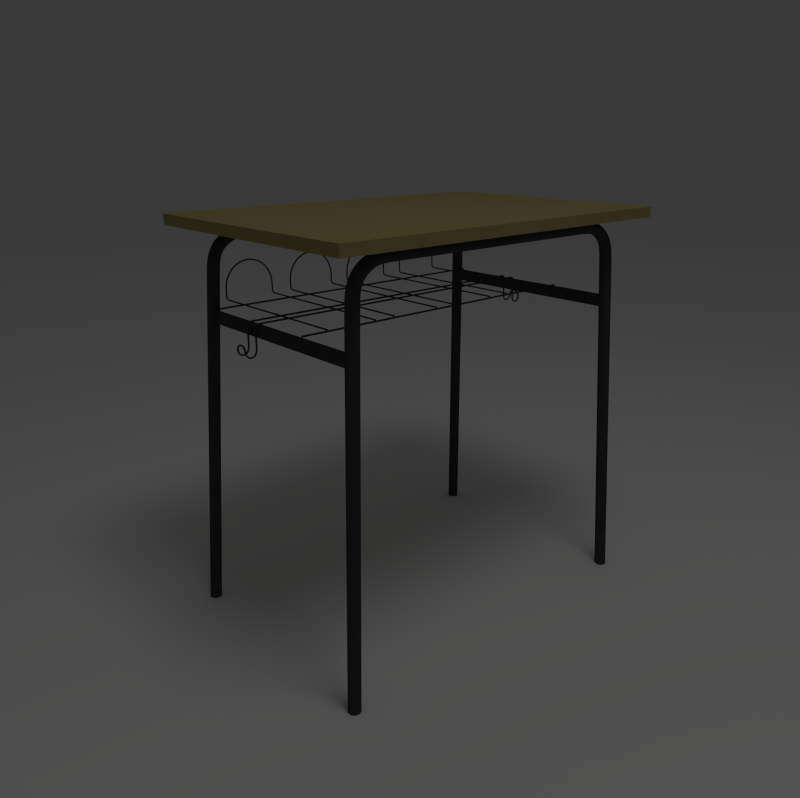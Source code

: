 # Source: mesa_escolar.blend  (saved by Blender 2.60.0; exported with 4.5.12 LTS)
import bpy
from mathutils import Matrix  # noqa: F401  (used for matrix-valued properties, if any)

bpy.ops.wm.read_factory_settings(use_empty=True)
scene = bpy.context.scene
scene.name = 'Scene'

# ---- collections
col_collection_1 = bpy.data.collections.new('Collection 1'); scene.collection.children.link(col_collection_1)
col_collection_2 = bpy.data.collections.new('Collection 2'); scene.collection.children.link(col_collection_2)

# ---- materials (node trees are filled in below, after node groups)
mat_material_001 = bpy.data.materials.new('Material.001')
mat_material_001.alpha_threshold = 0.0
mat_material_001.use_transparent_shadow = False
mat_material_001.diffuse_color = (0.05448, 0.05286, 0.06301, 1.0)
mat_material_001.roughness = 0.5
mat_material_001.line_color = (0.0, 0.0, 0.0, 1.0)
mat_material = bpy.data.materials.new('Material')
mat_material.alpha_threshold = 0.0
mat_material.use_transparent_shadow = False
mat_material.diffuse_color = (0.3672, 0.3066, 0.1249, 1.0)
mat_material.roughness = 0.5
mat_material.line_color = (0.0, 0.0, 0.0, 1.0)

# ---- material node trees

# ---- world
world_world = bpy.data.worlds.new('World'); scene.world = world_world
world_world.color = (0.05088, 0.05088, 0.05088)
world_world.use_sun_shadow = False
world_world.sun_shadow_jitter_overblur = 0.0
world_world.cycles.sampling_method = 'MANUAL'
world_world.cycles.sample_map_resolution = 256

# ---- cameras
cam_camera = bpy.data.cameras.new('Camera')
cam_camera.clip_end = 100.0
cam_camera.lens = 35.0
cam_camera.ortho_scale = 7.314
cam_camera.dof.focus_distance = 0.0
cam_camera.dof.aperture_fstop = 128.0

# ---- lights
light_lamp = bpy.data.lights.new('Lamp', 'POINT')
light_lamp.transmission_factor = 0.0
light_lamp.cutoff_distance = 30.0
light_lamp.energy = 100.0
light_lamp.shadow_buffer_clip_start = 1.001
light_lamp.shadow_soft_size = 1.0
light_lamp.shadow_maximum_resolution = 0.006
light_lamp.use_absolute_resolution = True
light_lamp.cycles.use_multiple_importance_sampling = False

# ---- meshes
me_cylinder_004 = bpy.data.meshes.new('Cylinder.004')
me_cylinder_004.from_pydata([(19.14, -6.468, 0.994), (19.34, -6.487, 0.994), (19.52, -6.544, 0.994), (19.7, -6.636, 0.994), (19.85, -6.761, 0.994), (19.97, -6.912, 0.994), (20.07, -7.085, 0.994), (20.12, -7.273, 0.994), (20.14, -7.468, 0.994), (20.12, -7.663, 0.994), (20.07, -7.85, 0.994), (19.97, -8.023, 0.994), (19.85, -8.175, 0.994), (19.7, -8.299, 0.994), (19.52, -8.391, 0.994), (19.34, -8.448, 0.994), (19.14, -8.468, 0.994), (18.95, -8.448, 0.994), (18.76, -8.391, 0.994), (18.59, -8.299, 0.994), (18.43, -8.175, 0.994), (18.31, -8.023, 0.994), (18.22, -7.85, 0.994), (18.16, -7.663, 0.994), (18.14, -7.468, 0.994), (18.16, -7.273, 0.994), (18.22, -7.085, 0.994), (18.31, -6.912, 0.994), (18.43, -6.761, 0.994), (18.59, -6.636, 0.994), (18.76, -6.544, 0.994), (18.95, -6.487, 0.994), (18.95, -6.487, 1.012), (18.76, -6.544, 1.012), (18.59, -6.636, 1.012), (18.43, -6.761, 1.012), (18.31, -6.912, 1.012), (18.22, -7.085, 1.012), (18.16, -7.273, 1.012), (18.14, -7.468, 1.012), (18.16, -7.663, 1.012), (18.22, -7.85, 1.012), (18.31, -8.023, 1.012), (18.43, -8.175, 1.012), (18.59, -8.299, 1.012), (18.76, -8.391, 1.012), (18.95, -8.448, 1.012), (19.14, -8.468, 1.012), (19.34, -8.448, 1.012), (19.52, -8.391, 1.012), (19.7, -8.299, 1.012), (19.85, -8.175, 1.012), (19.97, -8.023, 1.012), (20.07, -7.85, 1.012), (20.12, -7.663, 1.012), (20.14, -7.468, 1.012), (20.12, -7.273, 1.012), (20.07, -7.085, 1.012), (19.97, -6.912, 1.012), (19.85, -6.761, 1.012), (19.7, -6.636, 1.012), (19.52, -6.544, 1.012), (19.34, -6.487, 1.012), (19.14, -6.468, 1.012), (18.05, -6.468, 1.023), (18.2, -6.487, 1.023), (18.35, -6.544, 1.024), (18.48, -6.636, 1.025), (18.6, -6.761, 1.025), (18.7, -6.912, 1.026), (18.77, -7.085, 1.026), (18.82, -7.273, 1.026), (18.83, -7.468, 1.026), (18.82, -7.663, 1.026), (18.77, -7.85, 1.026), (18.7, -8.023, 1.026), (18.6, -8.175, 1.025), (18.48, -8.299, 1.025), (18.35, -8.391, 1.024), (18.2, -8.448, 1.023), (18.05, -8.468, 1.023), (17.9, -8.448, 1.022), (17.75, -8.391, 1.022), (17.62, -8.299, 1.021), (17.5, -8.175, 1.021), (17.4, -8.023, 1.02), (17.33, -7.85, 1.02), (17.28, -7.663, 1.02), (17.27, -7.468, 1.02), (17.28, -7.273, 1.02), (17.33, -7.085, 1.02), (17.4, -6.912, 1.02), (17.5, -6.761, 1.021), (17.62, -6.636, 1.021), (17.75, -6.544, 1.022), (17.9, -6.487, 1.022), (16.46, -6.487, 1.027), (16.37, -6.544, 1.026), (16.28, -6.636, 1.025), (16.2, -6.761, 1.024), (16.14, -6.912, 1.024), (16.09, -7.085, 1.023), (16.06, -7.273, 1.023), (16.05, -7.468, 1.023), (16.06, -7.663, 1.023), (16.09, -7.85, 1.023), (16.14, -8.023, 1.024), (16.2, -8.175, 1.024), (16.28, -8.299, 1.025), (16.37, -8.391, 1.026), (16.46, -8.448, 1.027), (16.56, -8.468, 1.027), (16.66, -8.448, 1.028), (16.76, -8.391, 1.029), (16.84, -8.299, 1.03), (16.92, -8.175, 1.031), (16.98, -8.023, 1.031), (17.03, -7.85, 1.032), (17.06, -7.663, 1.032), (17.07, -7.468, 1.032), (17.06, -7.273, 1.032), (17.03, -7.085, 1.032), (16.98, -6.912, 1.031), (16.92, -6.761, 1.031), (16.84, -6.636, 1.03), (16.76, -6.544, 1.029), (16.66, -6.487, 1.028), (16.56, -6.468, 1.027), (14.77, -6.468, 1.03), (14.79, -6.487, 1.031), (14.81, -6.544, 1.032), (14.82, -6.636, 1.033), (14.84, -6.761, 1.034), (14.85, -6.912, 1.034), (14.86, -7.085, 1.035), (14.86, -7.273, 1.035), (14.86, -7.468, 1.035), (14.86, -7.663, 1.035), (14.86, -7.85, 1.035), (14.85, -8.023, 1.034), (14.84, -8.175, 1.034), (14.82, -8.299, 1.033), (14.81, -8.391, 1.032), (14.79, -8.448, 1.031), (14.77, -8.468, 1.03), (14.76, -8.448, 1.029), (14.74, -8.391, 1.028), (14.73, -8.299, 1.027), (14.71, -8.175, 1.026), (14.7, -8.023, 1.026), (14.69, -7.85, 1.025), (14.69, -7.663, 1.025), (14.69, -7.468, 1.025), (14.69, -7.273, 1.025), (14.69, -7.085, 1.025), (14.7, -6.912, 1.026), (14.71, -6.761, 1.026), (14.73, -6.636, 1.027), (14.74, -6.544, 1.028), (14.76, -6.487, 1.029), (-3.703, -6.487, 1.029), (-3.72, -6.544, 1.028), (-3.736, -6.636, 1.027), (-3.749, -6.761, 1.026), (-3.76, -6.912, 1.026), (-3.769, -7.085, 1.025), (-3.774, -7.273, 1.025), (-3.775, -7.468, 1.025), (-3.774, -7.663, 1.025), (-3.769, -7.85, 1.025), (-3.76, -8.023, 1.026), (-3.749, -8.175, 1.026), (-3.736, -8.299, 1.027), (-3.72, -8.391, 1.028), (-3.703, -8.448, 1.029), (-3.686, -8.468, 1.03), (-3.669, -8.448, 1.031), (-3.652, -8.391, 1.032), (-3.636, -8.299, 1.033), (-3.623, -8.175, 1.034), (-3.612, -8.023, 1.034), (-3.603, -7.85, 1.035), (-3.598, -7.663, 1.035), (-3.597, -7.468, 1.035), (-3.598, -7.273, 1.035), (-3.603, -7.085, 1.035), (-3.612, -6.912, 1.034), (-3.623, -6.761, 1.034), (-3.636, -6.636, 1.033), (-3.652, -6.544, 1.032), (-3.669, -6.487, 1.031), (-3.686, -6.468, 1.03), (-9.708, -6.468, 1.031), (-9.691, -6.487, 1.032), (-9.674, -6.544, 1.033), (-9.659, -6.636, 1.034), (-9.645, -6.761, 1.035), (-9.634, -6.912, 1.036), (-9.626, -7.085, 1.036), (-9.621, -7.273, 1.037), (-9.619, -7.468, 1.037), (-9.621, -7.663, 1.037), (-9.626, -7.85, 1.036), (-9.634, -8.023, 1.036), (-9.645, -8.175, 1.035), (-9.659, -8.299, 1.034), (-9.674, -8.391, 1.033), (-9.691, -8.448, 1.032), (-9.708, -8.468, 1.031), (-9.726, -8.448, 1.03), (-9.742, -8.391, 1.029), (-9.758, -8.299, 1.029), (-9.771, -8.175, 1.028), (-9.782, -8.023, 1.027), (-9.791, -7.85, 1.027), (-9.796, -7.663, 1.026), (-9.797, -7.468, 1.026), (-9.796, -7.273, 1.026), (-9.791, -7.085, 1.027), (-9.782, -6.912, 1.027), (-9.771, -6.761, 1.028), (-9.758, -6.636, 1.029), (-9.742, -6.544, 1.029), (-9.726, -6.487, 1.03), (-13.68, -6.487, 1.043), (-13.8, -6.544, 1.042), (-13.9, -6.636, 1.041), (-14.0, -6.761, 1.041), (-14.07, -6.912, 1.04), (-14.13, -7.085, 1.04), (-14.16, -7.273, 1.04), (-14.18, -7.468, 1.04), (-14.16, -7.663, 1.04), (-14.13, -7.85, 1.04), (-14.07, -8.023, 1.04), (-14.0, -8.175, 1.041), (-13.9, -8.299, 1.041), (-13.8, -8.391, 1.042), (-13.68, -8.448, 1.043), (-13.56, -8.468, 1.044), (-13.44, -8.448, 1.045), (-13.33, -8.391, 1.045), (-13.22, -8.299, 1.046), (-13.13, -8.175, 1.047), (-13.05, -8.023, 1.047), (-12.99, -7.85, 1.048), (-12.96, -7.663, 1.048), (-12.95, -7.468, 1.048), (-12.96, -7.273, 1.048), (-12.99, -7.085, 1.048), (-13.05, -6.912, 1.047), (-13.13, -6.761, 1.047), (-13.22, -6.636, 1.046), (-13.33, -6.544, 1.045), (-13.44, -6.487, 1.045), (-13.56, -6.468, 1.044), (-14.9, -6.468, 1.067), (-14.7, -6.487, 1.067), (-14.52, -6.544, 1.067), (-14.34, -6.636, 1.067), (-14.19, -6.761, 1.067), (-14.07, -6.912, 1.067), (-13.98, -7.085, 1.067), (-13.92, -7.273, 1.067), (-13.9, -7.468, 1.067), (-13.92, -7.663, 1.067), (-13.98, -7.85, 1.067), (-14.07, -8.023, 1.067), (-14.19, -8.175, 1.067), (-14.34, -8.299, 1.067), (-14.52, -8.391, 1.067), (-14.7, -8.448, 1.067), (-14.9, -8.468, 1.067), (-15.09, -8.448, 1.067), (-15.28, -8.391, 1.067), (-15.46, -8.299, 1.067), (-15.61, -8.175, 1.067), (-15.73, -8.023, 1.067), (-15.82, -7.85, 1.067), (-15.88, -7.663, 1.067), (-15.9, -7.468, 1.067), (-15.88, -7.273, 1.067), (-15.82, -7.085, 1.067), (-15.73, -6.912, 1.067), (-15.61, -6.761, 1.067), (-15.46, -6.636, 1.067), (-15.28, -6.544, 1.067), (-15.09, -6.487, 1.067), (-13.55, -6.487, 1.087), (-13.71, -6.544, 1.088), (-13.86, -6.636, 1.088), (-14.0, -6.761, 1.089), (-14.1, -6.912, 1.089), (-14.18, -7.085, 1.089), (-14.23, -7.273, 1.089), (-14.25, -7.468, 1.089), (-14.23, -7.663, 1.089), (-14.18, -7.85, 1.089), (-14.1, -8.023, 1.089), (-14.0, -8.175, 1.089), (-13.86, -8.299, 1.088), (-13.71, -8.391, 1.088), (-13.55, -8.448, 1.087), (-13.38, -8.468, 1.087), (-13.21, -8.448, 1.086), (-13.05, -8.391, 1.086), (-12.9, -8.299, 1.085), (-12.77, -8.175, 1.085), (-12.66, -8.023, 1.085), (-12.58, -7.85, 1.084), (-12.53, -7.663, 1.084), (-12.51, -7.468, 1.084), (-12.53, -7.273, 1.084), (-12.58, -7.085, 1.084), (-12.66, -6.912, 1.085), (-12.77, -6.761, 1.085), (-12.9, -6.636, 1.085), (-13.05, -6.544, 1.086), (-13.21, -6.487, 1.086), (-13.38, -6.468, 1.087), (-9.709, -6.468, 1.099), (-9.701, -6.487, 1.098), (-9.693, -6.544, 1.097), (-9.686, -6.636, 1.096), (-9.68, -6.761, 1.095), (-9.675, -6.912, 1.094), (-9.671, -7.085, 1.094), (-9.669, -7.273, 1.094), (-9.668, -7.468, 1.094), (-9.669, -7.663, 1.094), (-9.671, -7.85, 1.094), (-9.675, -8.023, 1.094), (-9.68, -8.175, 1.095), (-9.686, -8.299, 1.096), (-9.693, -8.391, 1.097), (-9.701, -8.448, 1.098), (-9.709, -8.468, 1.099), (-9.717, -8.448, 1.1), (-9.724, -8.391, 1.101), (-9.731, -8.299, 1.102), (-9.738, -8.175, 1.102), (-9.743, -8.023, 1.103), (-9.746, -7.85, 1.104), (-9.749, -7.663, 1.104), (-9.75, -7.468, 1.104), (-9.749, -7.273, 1.104), (-9.746, -7.085, 1.104), (-9.743, -6.912, 1.103), (-9.738, -6.761, 1.102), (-9.731, -6.636, 1.102), (-9.724, -6.544, 1.101), (-9.717, -6.487, 1.1), (-7.534, -6.487, 1.1), (-7.541, -6.544, 1.101), (-7.548, -6.636, 1.102), (-7.554, -6.761, 1.102), (-7.559, -6.912, 1.103), (-7.563, -7.085, 1.104), (-7.565, -7.273, 1.104), (-7.566, -7.468, 1.104), (-7.565, -7.663, 1.104), (-7.563, -7.85, 1.104), (-7.559, -8.023, 1.103), (-7.554, -8.175, 1.102), (-7.548, -8.299, 1.102), (-7.541, -8.391, 1.101), (-7.534, -8.448, 1.1), (-7.526, -8.468, 1.099), (-7.518, -8.448, 1.098), (-7.51, -8.391, 1.097), (-7.503, -8.299, 1.096), (-7.497, -8.175, 1.095), (-7.492, -8.023, 1.094), (-7.488, -7.85, 1.094), (-7.486, -7.663, 1.094), (-7.485, -7.468, 1.094), (-7.486, -7.273, 1.094), (-7.488, -7.085, 1.094), (-7.492, -6.912, 1.094), (-7.497, -6.761, 1.095), (-7.503, -6.636, 1.096), (-7.51, -6.544, 1.097), (-7.518, -6.487, 1.098), (-7.526, -6.468, 1.099), (-5.093, -5.638, 1.099), (-5.074, -5.645, 1.098), (-5.027, -5.678, 1.097), (-4.954, -5.735, 1.096), (-4.858, -5.815, 1.095), (-4.743, -5.913, 1.094), (-4.613, -6.028, 1.094), (-4.474, -6.153, 1.094), (-4.329, -6.284, 1.094), (-4.186, -6.417, 1.094), (-4.05, -6.545, 1.094), (-3.925, -6.665, 1.094), (-3.817, -6.771, 1.095), (-3.729, -6.86, 1.096), (-3.666, -6.927, 1.097), (-3.629, -6.972, 1.098), (-3.62, -6.99, 1.099), (-3.64, -6.983, 1.1), (-3.687, -6.95, 1.101), (-3.76, -6.893, 1.102), (-3.856, -6.813, 1.102), (-3.971, -6.715, 1.103), (-4.1, -6.6, 1.104), (-4.24, -6.475, 1.104), (-4.384, -6.344, 1.104), (-4.528, -6.211, 1.104), (-4.664, -6.083, 1.104), (-4.789, -5.963, 1.103), (-4.897, -5.857, 1.102), (-4.985, -5.768, 1.102), (-5.048, -5.7, 1.101), (-5.085, -5.656, 1.1), (-3.202, -3.814, 1.1), (-3.149, -3.837, 1.101), (-3.062, -3.87, 1.102), (-2.945, -3.91, 1.102), (-2.801, -3.957, 1.103), (-2.636, -4.009, 1.104), (-2.456, -4.063, 1.104), (-2.269, -4.119, 1.104), (-2.081, -4.172, 1.104), (-1.9, -4.222, 1.104), (-1.733, -4.267, 1.103), (-1.586, -4.304, 1.102), (-1.465, -4.333, 1.102), (-1.375, -4.351, 1.101), (-1.318, -4.36, 1.1), (-1.297, -4.358, 1.099), (-1.313, -4.345, 1.098), (-1.366, -4.322, 1.097), (-1.453, -4.289, 1.096), (-1.57, -4.249, 1.095), (-1.715, -4.202, 1.094), (-1.88, -4.15, 1.094), (-2.059, -4.096, 1.094), (-2.246, -4.041, 1.094), (-2.434, -3.987, 1.094), (-2.615, -3.937, 1.094), (-2.782, -3.893, 1.094), (-2.929, -3.855, 1.095), (-3.05, -3.827, 1.096), (-3.141, -3.808, 1.097), (-3.197, -3.799, 1.098), (-3.218, -3.801, 1.099), (-2.435, 0.0, 1.099), (-2.415, 0.0, 1.098), (-2.358, 0.0, 1.097), (-2.266, 0.0, 1.096), (-2.142, 0.0, 1.095), (-1.99, 0.0, 1.094), (-1.817, 0.0, 1.094), (-1.63, 0.0, 1.094), (-1.435, 0.0, 1.094), (-1.239, 0.0, 1.094), (-1.052, 0.0, 1.094), (-0.879, 0.0, 1.094), (-0.7275, 0.0, 1.095), (-0.6031, 0.0, 1.096), (-0.5107, 0.0, 1.097), (-0.4538, 0.0, 1.098), (-0.4346, 0.0, 1.099), (-0.4538, 0.0, 1.1), (-0.5107, 0.0, 1.101), (-0.6031, 0.0, 1.102), (-0.7275, 0.0, 1.102), (-0.879, 0.0, 1.103), (-1.052, 0.0, 1.104), (-1.24, 0.0, 1.104), (-1.435, 0.0, 1.104), (-1.63, 0.0, 1.104), (-1.817, 0.0, 1.104), (-1.99, 0.0, 1.103), (-2.142, 0.0, 1.102), (-2.266, 0.0, 1.102), (-2.358, 0.0, 1.101), (-2.415, 0.0, 1.1), (-0.1644, -6.487, 1.029), (-0.1469, -6.468, 1.03), (-0.1811, -6.544, 1.028), (-0.1965, -6.636, 1.027), (-0.2101, -6.761, 1.026), (-0.2212, -6.912, 1.026), (-0.2295, -7.085, 1.025), (-0.2345, -7.273, 1.025), (-0.2363, -7.468, 1.025), (-0.2345, -7.663, 1.025), (-0.2295, -7.85, 1.025), (-0.2212, -8.023, 1.026), (-0.2101, -8.175, 1.026), (-0.1965, -8.299, 1.027), (-0.1811, -8.391, 1.028), (-0.1644, -8.448, 1.029), (-0.1469, -8.468, 1.03), (-0.1295, -8.448, 1.031), (-0.1127, -8.391, 1.032), (-0.09729, -8.299, 1.033), (-0.08374, -8.175, 1.034), (-0.07264, -8.023, 1.034), (-0.06438, -7.85, 1.035), (-0.0593, -7.663, 1.035), (-0.05758, -7.468, 1.035), (-0.0593, -7.273, 1.035), (-0.06438, -7.085, 1.035), (-0.07264, -6.912, 1.034), (-0.08374, -6.761, 1.034), (-0.09729, -6.636, 1.033), (-0.1127, -6.544, 1.032), (-0.1295, -6.487, 1.031), (19.34, -6.487, 0.0), (19.14, -6.468, 0.0), (19.52, -6.544, 0.0), (19.7, -6.636, 0.0), (19.85, -6.761, 0.0), (19.97, -6.912, 0.0), (20.07, -7.085, 0.0), (20.12, -7.273, 0.0), (20.14, -7.468, 0.0), (20.12, -7.663, 0.0), (20.07, -7.85, 0.0), (19.97, -8.023, 0.0), (19.85, -8.175, 0.0), (19.7, -8.299, 0.0), (19.52, -8.391, 0.0), (19.34, -8.448, 0.0), (19.14, -8.468, 0.0), (18.95, -8.448, 0.0), (18.76, -8.391, 0.0), (18.59, -8.299, 0.0), (18.43, -8.175, 0.0), (18.31, -8.023, 0.0), (18.22, -7.85, 0.0), (18.16, -7.663, 0.0), (18.14, -7.468, 0.0), (18.16, -7.273, 0.0), (18.22, -7.085, 0.0), (18.31, -6.912, 0.0), (18.43, -6.761, 0.0), (18.59, -6.636, 0.0), (18.76, -6.544, 0.0), (18.95, -6.487, 0.0)], [], [(0, 31, 32, 63), (31, 30, 33, 32), (30, 29, 34, 33), (29, 28, 35, 34), (28, 27, 36, 35), (27, 26, 37, 36), (26, 25, 38, 37), (25, 24, 39, 38), (24, 23, 40, 39), (23, 22, 41, 40), (22, 21, 42, 41), (21, 20, 43, 42), (20, 19, 44, 43), (19, 18, 45, 44), (18, 17, 46, 45), (17, 16, 47, 46), (16, 15, 48, 47), (15, 14, 49, 48), (14, 13, 50, 49), (13, 12, 51, 50), (12, 11, 52, 51), (11, 10, 53, 52), (10, 9, 54, 53), (9, 8, 55, 54), (8, 7, 56, 55), (7, 6, 57, 56), (6, 5, 58, 57), (5, 4, 59, 58), (4, 3, 60, 59), (3, 2, 61, 60), (2, 1, 62, 61), (1, 0, 63, 62), (62, 63, 64, 65), (61, 62, 65, 66), (60, 61, 66, 67), (59, 60, 67, 68), (58, 59, 68, 69), (57, 58, 69, 70), (56, 57, 70, 71), (55, 56, 71, 72), (54, 55, 72, 73), (53, 54, 73, 74), (52, 53, 74, 75), (51, 52, 75, 76), (50, 51, 76, 77), (49, 50, 77, 78), (48, 49, 78, 79), (47, 48, 79, 80), (46, 47, 80, 81), (45, 46, 81, 82), (44, 45, 82, 83), (43, 44, 83, 84), (42, 43, 84, 85), (41, 42, 85, 86), (40, 41, 86, 87), (39, 40, 87, 88), (38, 39, 88, 89), (37, 38, 89, 90), (36, 37, 90, 91), (35, 36, 91, 92), (34, 35, 92, 93), (33, 34, 93, 94), (32, 33, 94, 95), (63, 32, 95, 64), (64, 95, 96, 127), (95, 94, 97, 96), (94, 93, 98, 97), (93, 92, 99, 98), (92, 91, 100, 99), (91, 90, 101, 100), (90, 89, 102, 101), (89, 88, 103, 102), (88, 87, 104, 103), (87, 86, 105, 104), (86, 85, 106, 105), (85, 84, 107, 106), (84, 83, 108, 107), (83, 82, 109, 108), (82, 81, 110, 109), (81, 80, 111, 110), (80, 79, 112, 111), (79, 78, 113, 112), (78, 77, 114, 113), (77, 76, 115, 114), (76, 75, 116, 115), (75, 74, 117, 116), (74, 73, 118, 117), (73, 72, 119, 118), (72, 71, 120, 119), (71, 70, 121, 120), (70, 69, 122, 121), (69, 68, 123, 122), (68, 67, 124, 123), (67, 66, 125, 124), (66, 65, 126, 125), (65, 64, 127, 126), (126, 127, 128, 129), (125, 126, 129, 130), (124, 125, 130, 131), (123, 124, 131, 132), (122, 123, 132, 133), (121, 122, 133, 134), (120, 121, 134, 135), (119, 120, 135, 136), (118, 119, 136, 137), (117, 118, 137, 138), (116, 117, 138, 139), (115, 116, 139, 140), (114, 115, 140, 141), (113, 114, 141, 142), (112, 113, 142, 143), (111, 112, 143, 144), (110, 111, 144, 145), (109, 110, 145, 146), (108, 109, 146, 147), (107, 108, 147, 148), (106, 107, 148, 149), (105, 106, 149, 150), (104, 105, 150, 151), (103, 104, 151, 152), (102, 103, 152, 153), (101, 102, 153, 154), (100, 101, 154, 155), (99, 100, 155, 156), (98, 99, 156, 157), (97, 98, 157, 158), (96, 97, 158, 159), (127, 96, 159, 128), (190, 191, 192, 193), (189, 190, 193, 194), (188, 189, 194, 195), (187, 188, 195, 196), (186, 187, 196, 197), (185, 186, 197, 198), (184, 185, 198, 199), (183, 184, 199, 200), (182, 183, 200, 201), (181, 182, 201, 202), (180, 181, 202, 203), (179, 180, 203, 204), (178, 179, 204, 205), (177, 178, 205, 206), (176, 177, 206, 207), (175, 176, 207, 208), (174, 175, 208, 209), (173, 174, 209, 210), (172, 173, 210, 211), (171, 172, 211, 212), (170, 171, 212, 213), (169, 170, 213, 214), (168, 169, 214, 215), (167, 168, 215, 216), (166, 167, 216, 217), (165, 166, 217, 218), (164, 165, 218, 219), (163, 164, 219, 220), (162, 163, 220, 221), (161, 162, 221, 222), (160, 161, 222, 223), (191, 160, 223, 192), (192, 223, 224, 255), (223, 222, 225, 224), (222, 221, 226, 225), (221, 220, 227, 226), (220, 219, 228, 227), (219, 218, 229, 228), (218, 217, 230, 229), (217, 216, 231, 230), (216, 215, 232, 231), (215, 214, 233, 232), (214, 213, 234, 233), (213, 212, 235, 234), (212, 211, 236, 235), (211, 210, 237, 236), (210, 209, 238, 237), (209, 208, 239, 238), (208, 207, 240, 239), (207, 206, 241, 240), (206, 205, 242, 241), (205, 204, 243, 242), (204, 203, 244, 243), (203, 202, 245, 244), (202, 201, 246, 245), (201, 200, 247, 246), (200, 199, 248, 247), (199, 198, 249, 248), (198, 197, 250, 249), (197, 196, 251, 250), (196, 195, 252, 251), (195, 194, 253, 252), (194, 193, 254, 253), (193, 192, 255, 254), (254, 255, 256, 257), (253, 254, 257, 258), (252, 253, 258, 259), (251, 252, 259, 260), (250, 251, 260, 261), (249, 250, 261, 262), (248, 249, 262, 263), (247, 248, 263, 264), (246, 247, 264, 265), (245, 246, 265, 266), (244, 245, 266, 267), (243, 244, 267, 268), (242, 243, 268, 269), (241, 242, 269, 270), (240, 241, 270, 271), (239, 240, 271, 272), (238, 239, 272, 273), (237, 238, 273, 274), (236, 237, 274, 275), (235, 236, 275, 276), (234, 235, 276, 277), (233, 234, 277, 278), (232, 233, 278, 279), (231, 232, 279, 280), (230, 231, 280, 281), (229, 230, 281, 282), (228, 229, 282, 283), (227, 228, 283, 284), (226, 227, 284, 285), (225, 226, 285, 286), (224, 225, 286, 287), (255, 224, 287, 256), (256, 287, 288, 319), (287, 286, 289, 288), (286, 285, 290, 289), (285, 284, 291, 290), (284, 283, 292, 291), (283, 282, 293, 292), (282, 281, 294, 293), (281, 280, 295, 294), (280, 279, 296, 295), (279, 278, 297, 296), (278, 277, 298, 297), (277, 276, 299, 298), (276, 275, 300, 299), (275, 274, 301, 300), (274, 273, 302, 301), (273, 272, 303, 302), (272, 271, 304, 303), (271, 270, 305, 304), (270, 269, 306, 305), (269, 268, 307, 306), (268, 267, 308, 307), (267, 266, 309, 308), (266, 265, 310, 309), (265, 264, 311, 310), (264, 263, 312, 311), (263, 262, 313, 312), (262, 261, 314, 313), (261, 260, 315, 314), (260, 259, 316, 315), (259, 258, 317, 316), (258, 257, 318, 317), (257, 256, 319, 318), (318, 319, 320, 321), (317, 318, 321, 322), (316, 317, 322, 323), (315, 316, 323, 324), (314, 315, 324, 325), (313, 314, 325, 326), (312, 313, 326, 327), (311, 312, 327, 328), (310, 311, 328, 329), (309, 310, 329, 330), (308, 309, 330, 331), (307, 308, 331, 332), (306, 307, 332, 333), (305, 306, 333, 334), (304, 305, 334, 335), (303, 304, 335, 336), (302, 303, 336, 337), (301, 302, 337, 338), (300, 301, 338, 339), (299, 300, 339, 340), (298, 299, 340, 341), (297, 298, 341, 342), (296, 297, 342, 343), (295, 296, 343, 344), (294, 295, 344, 345), (293, 294, 345, 346), (292, 293, 346, 347), (291, 292, 347, 348), (290, 291, 348, 349), (289, 290, 349, 350), (288, 289, 350, 351), (319, 288, 351, 320), (320, 351, 352, 383), (351, 350, 353, 352), (350, 349, 354, 353), (349, 348, 355, 354), (348, 347, 356, 355), (347, 346, 357, 356), (346, 345, 358, 357), (345, 344, 359, 358), (344, 343, 360, 359), (343, 342, 361, 360), (342, 341, 362, 361), (341, 340, 363, 362), (340, 339, 364, 363), (339, 338, 365, 364), (338, 337, 366, 365), (337, 336, 367, 366), (336, 335, 368, 367), (335, 334, 369, 368), (334, 333, 370, 369), (333, 332, 371, 370), (332, 331, 372, 371), (331, 330, 373, 372), (330, 329, 374, 373), (329, 328, 375, 374), (328, 327, 376, 375), (327, 326, 377, 376), (326, 325, 378, 377), (325, 324, 379, 378), (324, 323, 380, 379), (323, 322, 381, 380), (322, 321, 382, 381), (321, 320, 383, 382), (382, 383, 384, 385), (381, 382, 385, 386), (380, 381, 386, 387), (379, 380, 387, 388), (378, 379, 388, 389), (377, 378, 389, 390), (376, 377, 390, 391), (375, 376, 391, 392), (374, 375, 392, 393), (373, 374, 393, 394), (372, 373, 394, 395), (371, 372, 395, 396), (370, 371, 396, 397), (369, 370, 397, 398), (368, 369, 398, 399), (367, 368, 399, 400), (366, 367, 400, 401), (365, 366, 401, 402), (364, 365, 402, 403), (363, 364, 403, 404), (362, 363, 404, 405), (361, 362, 405, 406), (360, 361, 406, 407), (359, 360, 407, 408), (358, 359, 408, 409), (357, 358, 409, 410), (356, 357, 410, 411), (355, 356, 411, 412), (354, 355, 412, 413), (353, 354, 413, 414), (352, 353, 414, 415), (383, 352, 415, 384), (384, 415, 416, 447), (415, 414, 417, 416), (414, 413, 418, 417), (413, 412, 419, 418), (412, 411, 420, 419), (411, 410, 421, 420), (410, 409, 422, 421), (409, 408, 423, 422), (408, 407, 424, 423), (407, 406, 425, 424), (406, 405, 426, 425), (405, 404, 427, 426), (404, 403, 428, 427), (403, 402, 429, 428), (402, 401, 430, 429), (401, 400, 431, 430), (400, 399, 432, 431), (399, 398, 433, 432), (398, 397, 434, 433), (397, 396, 435, 434), (396, 395, 436, 435), (395, 394, 437, 436), (394, 393, 438, 437), (393, 392, 439, 438), (392, 391, 440, 439), (391, 390, 441, 440), (390, 389, 442, 441), (389, 388, 443, 442), (388, 387, 444, 443), (387, 386, 445, 444), (386, 385, 446, 445), (385, 384, 447, 446), (446, 447, 448, 449), (445, 446, 449, 450), (444, 445, 450, 451), (443, 444, 451, 452), (442, 443, 452, 453), (441, 442, 453, 454), (440, 441, 454, 455), (439, 440, 455, 456), (438, 439, 456, 457), (437, 438, 457, 458), (436, 437, 458, 459), (435, 436, 459, 460), (434, 435, 460, 461), (433, 434, 461, 462), (432, 433, 462, 463), (431, 432, 463, 464), (430, 431, 464, 465), (429, 430, 465, 466), (428, 429, 466, 467), (427, 428, 467, 468), (426, 427, 468, 469), (425, 426, 469, 470), (424, 425, 470, 471), (423, 424, 471, 472), (422, 423, 472, 473), (421, 422, 473, 474), (420, 421, 474, 475), (419, 420, 475, 476), (418, 419, 476, 477), (417, 418, 477, 478), (416, 417, 478, 479), (447, 416, 479, 448), (159, 480, 481, 128), (480, 160, 191, 481), (158, 482, 480, 159), (482, 161, 160, 480), (157, 483, 482, 158), (483, 162, 161, 482), (156, 484, 483, 157), (484, 163, 162, 483), (155, 485, 484, 156), (485, 164, 163, 484), (154, 486, 485, 155), (486, 165, 164, 485), (153, 487, 486, 154), (487, 166, 165, 486), (152, 488, 487, 153), (488, 167, 166, 487), (151, 489, 488, 152), (489, 168, 167, 488), (150, 490, 489, 151), (490, 169, 168, 489), (149, 491, 490, 150), (491, 170, 169, 490), (148, 492, 491, 149), (492, 171, 170, 491), (147, 493, 492, 148), (493, 172, 171, 492), (146, 494, 493, 147), (494, 173, 172, 493), (145, 495, 494, 146), (495, 174, 173, 494), (144, 496, 495, 145), (496, 175, 174, 495), (143, 497, 496, 144), (497, 176, 175, 496), (142, 498, 497, 143), (498, 177, 176, 497), (141, 499, 498, 142), (499, 178, 177, 498), (140, 500, 499, 141), (500, 179, 178, 499), (139, 501, 500, 140), (501, 180, 179, 500), (138, 502, 501, 139), (502, 181, 180, 501), (137, 503, 502, 138), (503, 182, 181, 502), (136, 504, 503, 137), (504, 183, 182, 503), (135, 505, 504, 136), (505, 184, 183, 504), (134, 506, 505, 135), (506, 185, 184, 505), (133, 507, 506, 134), (507, 186, 185, 506), (132, 508, 507, 133), (508, 187, 186, 507), (131, 509, 508, 132), (509, 188, 187, 508), (130, 510, 509, 131), (510, 189, 188, 509), (129, 511, 510, 130), (511, 190, 189, 510), (128, 481, 511, 129), (481, 191, 190, 511), (513, 0, 1, 512), (512, 1, 2, 514), (514, 2, 3, 515), (515, 3, 4, 516), (516, 4, 5, 517), (517, 5, 6, 518), (518, 6, 7, 519), (519, 7, 8, 520), (520, 8, 9, 521), (521, 9, 10, 522), (522, 10, 11, 523), (523, 11, 12, 524), (524, 12, 13, 525), (525, 13, 14, 526), (526, 14, 15, 527), (527, 15, 16, 528), (528, 16, 17, 529), (529, 17, 18, 530), (530, 18, 19, 531), (531, 19, 20, 532), (532, 20, 21, 533), (533, 21, 22, 534), (534, 22, 23, 535), (535, 23, 24, 536), (536, 24, 25, 537), (537, 25, 26, 538), (538, 26, 27, 539), (539, 27, 28, 540), (540, 28, 29, 541), (541, 29, 30, 542), (542, 30, 31, 543), (0, 513, 543, 31)])
me_cylinder_004.polygons.foreach_set('use_smooth', [True] * 512)
me_cylinder_004.materials.append(mat_material_001)
me_cylinder_004.use_remesh_preserve_volume = False
me_cylinder_004.use_remesh_preserve_attributes = False
me_cylinder_004.use_mirror_vertex_groups = False
me_cylinder_004.update()
me_torus_006 = bpy.data.meshes.new('Torus.006')
me_torus_006.from_pydata([(1.46, 0.0, 0.0), (1.455, 0.0, 0.02), (1.44, 0.0, 0.03464), (1.42, 0.0, 0.04), (1.4, 0.0, 0.03464), (1.385, 0.0, 0.02), (1.38, 0.0, 4.898e-18), (1.385, 0.0, -0.02), (1.4, 0.0, -0.03464), (1.42, 0.0, -0.04), (1.44, 0.0, -0.03464), (1.455, 0.0, -0.02), (1.469e-07, -1.46, 0.0), (8.574e-08, -1.455, 0.02), (1.221e-07, -1.44, 0.03464), (9.743e-08, -1.42, 0.04), (1.149e-07, -1.4, 0.03464), (1.091e-07, -1.385, 0.02), (1.323e-07, -1.38, 4.898e-18), (1.091e-07, -1.385, -0.02), (1.149e-07, -1.4, -0.03464), (9.743e-08, -1.42, -0.04), (1.221e-07, -1.44, -0.03464), (8.574e-08, -1.455, -0.02), (0.1906, -1.448, 0.0), (0.1899, -1.442, 0.02), (0.188, -1.428, 0.03464), (0.1853, -1.408, 0.04), (0.1827, -1.388, 0.03464), (0.1808, -1.374, 0.02), (0.1801, -1.368, 4.898e-18), (0.1808, -1.374, -0.02), (0.1827, -1.388, -0.03464), (0.1853, -1.408, -0.04), (0.188, -1.428, -0.03464), (0.1899, -1.442, -0.02), (0.3779, -1.41, 0.0), (0.3765, -1.405, 0.02), (0.3727, -1.391, 0.03464), (0.3675, -1.372, 0.04), (0.3623, -1.352, 0.03464), (0.3586, -1.338, 0.02), (0.3572, -1.333, 4.898e-18), (0.3586, -1.338, -0.02), (0.3623, -1.352, -0.03464), (0.3675, -1.372, -0.04), (0.3727, -1.391, -0.03464), (0.3765, -1.405, -0.02), (0.5587, -1.349, 0.0), (0.5567, -1.344, 0.02), (0.5511, -1.33, 0.03464), (0.5434, -1.312, 0.04), (0.5358, -1.293, 0.03464), (0.5302, -1.28, 0.02), (0.5281, -1.275, 4.898e-18), (0.5302, -1.28, -0.02), (0.5358, -1.293, -0.03464), (0.5434, -1.312, -0.04), (0.5511, -1.33, -0.03464), (0.5567, -1.344, -0.02), (0.73, -1.264, 0.0), (0.7273, -1.26, 0.02), (0.72, -1.247, 0.03464), (0.71, -1.23, 0.04), (0.7, -1.212, 0.03464), (0.6927, -1.2, 0.02), (0.69, -1.195, 4.898e-18), (0.6927, -1.2, -0.02), (0.7, -1.212, -0.03464), (0.71, -1.23, -0.04), (0.72, -1.247, -0.03464), (0.7273, -1.26, -0.02), (0.8888, -1.158, 0.0), (0.8855, -1.154, 0.02), (0.8766, -1.142, 0.03464), (0.8644, -1.127, 0.04), (0.8523, -1.111, 0.03464), (0.8434, -1.099, 0.02), (0.8401, -1.095, 4.898e-18), (0.8434, -1.099, -0.02), (0.8523, -1.111, -0.03464), (0.8644, -1.127, -0.04), (0.8766, -1.142, -0.03464), (0.8855, -1.154, -0.02), (1.032, -1.032, 0.0), (1.029, -1.029, 0.02), (1.018, -1.018, 0.03464), (1.004, -1.004, 0.04), (0.9899, -0.9899, 0.03464), (0.9796, -0.9796, 0.02), (0.9758, -0.9758, 4.898e-18), (0.9796, -0.9796, -0.02), (0.9899, -0.9899, -0.03464), (1.004, -1.004, -0.04), (1.018, -1.018, -0.03464), (1.029, -1.029, -0.02), (1.158, -0.8888, 0.0), (1.154, -0.8855, 0.02), (1.142, -0.8766, 0.03464), (1.127, -0.8644, 0.04), (1.111, -0.8523, 0.03464), (1.099, -0.8434, 0.02), (1.095, -0.8401, 4.898e-18), (1.099, -0.8434, -0.02), (1.111, -0.8523, -0.03464), (1.127, -0.8644, -0.04), (1.142, -0.8766, -0.03464), (1.154, -0.8855, -0.02), (1.264, -0.73, 0.0), (1.26, -0.7273, 0.02), (1.247, -0.72, 0.03464), (1.23, -0.71, 0.04), (1.212, -0.7, 0.03464), (1.2, -0.6927, 0.02), (1.195, -0.69, 4.898e-18), (1.2, -0.6927, -0.02), (1.212, -0.7, -0.03464), (1.23, -0.71, -0.04), (1.247, -0.72, -0.03464), (1.26, -0.7273, -0.02), (1.349, -0.5587, 0.0), (1.344, -0.5567, 0.02), (1.33, -0.5511, 0.03464), (1.312, -0.5434, 0.04), (1.293, -0.5358, 0.03464), (1.28, -0.5302, 0.02), (1.275, -0.5281, 4.898e-18), (1.28, -0.5302, -0.02), (1.293, -0.5358, -0.03464), (1.312, -0.5434, -0.04), (1.33, -0.5511, -0.03464), (1.344, -0.5567, -0.02), (1.41, -0.3779, 0.0), (1.405, -0.3765, 0.02), (1.391, -0.3727, 0.03464), (1.372, -0.3675, 0.04), (1.352, -0.3623, 0.03464), (1.338, -0.3586, 0.02), (1.333, -0.3572, 4.898e-18), (1.338, -0.3586, -0.02), (1.352, -0.3623, -0.03464), (1.372, -0.3675, -0.04), (1.391, -0.3727, -0.03464), (1.405, -0.3765, -0.02), (1.448, -0.1906, 0.0), (1.442, -0.1899, 0.02), (1.428, -0.188, 0.03464), (1.408, -0.1853, 0.04), (1.388, -0.1827, 0.03464), (1.374, -0.1808, 0.02), (1.368, -0.1801, 4.898e-18), (1.374, -0.1808, -0.02), (1.388, -0.1827, -0.03464), (1.408, -0.1853, -0.04), (1.428, -0.188, -0.03464), (1.442, -0.1899, -0.02), (1.455, 0.2484, -0.02), (1.44, 0.2484, -0.03464), (1.42, 0.2484, -0.04), (1.4, 0.2484, -0.03464), (1.385, 0.2484, -0.02), (1.38, 0.2484, -1.086e-08), (1.385, 0.2484, 0.02), (1.4, 0.2484, 0.03464), (1.42, 0.2484, 0.04), (1.44, 0.2484, 0.03464), (1.455, 0.2484, 0.02), (1.46, 0.2484, -1.086e-08), (1.46, 0.3904, -1.706e-08), (1.455, 0.3904, 0.02), (1.44, 0.3904, 0.03464), (1.42, 0.3904, 0.04), (1.4, 0.3904, 0.03464), (1.385, 0.3904, 0.02), (1.38, 0.3904, -1.706e-08), (1.385, 0.3904, -0.02), (1.4, 0.3904, -0.03464), (1.42, 0.3904, -0.04), (1.44, 0.3904, -0.03464), (1.455, 0.3904, -0.02), (1.455, 0.4955, 0.02814), (1.44, 0.5044, 0.0165), (1.42, 0.5076, 0.01224), (1.4, 0.5044, 0.0165), (1.385, 0.4955, 0.02814), (1.38, 0.4834, 0.04405), (1.385, 0.4713, 0.05996), (1.4, 0.4624, 0.0716), (1.42, 0.4591, 0.07587), (1.44, 0.4624, 0.0716), (1.455, 0.4713, 0.05996), (1.46, 0.4834, 0.04405), (1.46, 0.5323, 0.1468), (1.455, 0.5143, 0.1556), (1.44, 0.5012, 0.162), (1.42, 0.4963, 0.1643), (1.4, 0.5012, 0.162), (1.385, 0.5143, 0.1556), (1.38, 0.5323, 0.1468), (1.385, 0.5503, 0.1381), (1.4, 0.5635, 0.1317), (1.42, 0.5683, 0.1294), (1.44, 0.5635, 0.1317), (1.455, 0.5503, 0.1381), (1.455, 0.5621, 0.2544), (1.44, 0.5768, 0.2543), (1.42, 0.5821, 0.2542), (1.4, 0.5768, 0.2543), (1.385, 0.5621, 0.2544), (1.38, 0.5421, 0.2545), (1.385, 0.5221, 0.2547), (1.4, 0.5075, 0.2548), (1.42, 0.5021, 0.2548), (1.44, 0.5075, 0.2548), (1.455, 0.5221, 0.2547), (1.46, 0.5421, 0.2545), (1.46, 0.5421, 0.3599), (1.455, 0.5221, 0.36), (1.44, 0.5075, 0.3602), (1.42, 0.5021, 0.3602), (1.4, 0.5075, 0.3602), (1.385, 0.5221, 0.36), (1.38, 0.5421, 0.3599), (1.385, 0.5621, 0.3597), (1.4, 0.5768, 0.3596), (1.42, 0.5821, 0.3596), (1.44, 0.5768, 0.3596), (1.455, 0.5621, 0.3597), (1.455, 0.5621, 8.752), (1.44, 0.5768, 8.752), (1.42, 0.5821, 8.752), (1.4, 0.5768, 8.752), (1.385, 0.5621, 8.752), (1.38, 0.5421, 8.752), (1.385, 0.5221, 8.752), (1.4, 0.5075, 8.753), (1.42, 0.5021, 8.753), (1.44, 0.5075, 8.753), (1.455, 0.5221, 8.752), (1.46, 0.5421, 8.752)], [], [(12, 24, 25, 13), (13, 25, 26, 14), (14, 26, 27, 15), (15, 27, 28, 16), (16, 28, 29, 17), (17, 29, 30, 18), (18, 30, 31, 19), (19, 31, 32, 20), (20, 32, 33, 21), (21, 33, 34, 22), (22, 34, 35, 23), (23, 35, 24, 12), (24, 36, 37, 25), (25, 37, 38, 26), (26, 38, 39, 27), (27, 39, 40, 28), (28, 40, 41, 29), (29, 41, 42, 30), (30, 42, 43, 31), (31, 43, 44, 32), (32, 44, 45, 33), (33, 45, 46, 34), (34, 46, 47, 35), (35, 47, 36, 24), (36, 48, 49, 37), (37, 49, 50, 38), (38, 50, 51, 39), (39, 51, 52, 40), (40, 52, 53, 41), (41, 53, 54, 42), (42, 54, 55, 43), (43, 55, 56, 44), (44, 56, 57, 45), (45, 57, 58, 46), (46, 58, 59, 47), (47, 59, 48, 36), (48, 60, 61, 49), (49, 61, 62, 50), (50, 62, 63, 51), (51, 63, 64, 52), (52, 64, 65, 53), (53, 65, 66, 54), (54, 66, 67, 55), (55, 67, 68, 56), (56, 68, 69, 57), (57, 69, 70, 58), (58, 70, 71, 59), (59, 71, 60, 48), (60, 72, 73, 61), (61, 73, 74, 62), (62, 74, 75, 63), (63, 75, 76, 64), (64, 76, 77, 65), (65, 77, 78, 66), (66, 78, 79, 67), (67, 79, 80, 68), (68, 80, 81, 69), (69, 81, 82, 70), (70, 82, 83, 71), (71, 83, 72, 60), (72, 84, 85, 73), (73, 85, 86, 74), (74, 86, 87, 75), (75, 87, 88, 76), (76, 88, 89, 77), (77, 89, 90, 78), (78, 90, 91, 79), (79, 91, 92, 80), (80, 92, 93, 81), (81, 93, 94, 82), (82, 94, 95, 83), (83, 95, 84, 72), (84, 96, 97, 85), (85, 97, 98, 86), (86, 98, 99, 87), (87, 99, 100, 88), (88, 100, 101, 89), (89, 101, 102, 90), (90, 102, 103, 91), (91, 103, 104, 92), (92, 104, 105, 93), (93, 105, 106, 94), (94, 106, 107, 95), (95, 107, 96, 84), (96, 108, 109, 97), (97, 109, 110, 98), (98, 110, 111, 99), (99, 111, 112, 100), (100, 112, 113, 101), (101, 113, 114, 102), (102, 114, 115, 103), (103, 115, 116, 104), (104, 116, 117, 105), (105, 117, 118, 106), (106, 118, 119, 107), (107, 119, 108, 96), (108, 120, 121, 109), (109, 121, 122, 110), (110, 122, 123, 111), (111, 123, 124, 112), (112, 124, 125, 113), (113, 125, 126, 114), (114, 126, 127, 115), (115, 127, 128, 116), (116, 128, 129, 117), (117, 129, 130, 118), (118, 130, 131, 119), (119, 131, 120, 108), (120, 132, 133, 121), (121, 133, 134, 122), (122, 134, 135, 123), (123, 135, 136, 124), (124, 136, 137, 125), (125, 137, 138, 126), (126, 138, 139, 127), (127, 139, 140, 128), (128, 140, 141, 129), (129, 141, 142, 130), (130, 142, 143, 131), (131, 143, 132, 120), (132, 144, 145, 133), (133, 145, 146, 134), (134, 146, 147, 135), (135, 147, 148, 136), (136, 148, 149, 137), (137, 149, 150, 138), (138, 150, 151, 139), (139, 151, 152, 140), (140, 152, 153, 141), (141, 153, 154, 142), (142, 154, 155, 143), (143, 155, 144, 132), (144, 0, 1, 145), (145, 1, 2, 146), (146, 2, 3, 147), (147, 3, 4, 148), (148, 4, 5, 149), (149, 5, 6, 150), (150, 6, 7, 151), (151, 7, 8, 152), (152, 8, 9, 153), (153, 9, 10, 154), (154, 10, 11, 155), (0, 144, 155, 11), (8, 7, 160, 159), (0, 11, 156, 167), (11, 10, 157, 156), (6, 5, 162, 161), (10, 9, 158, 157), (7, 6, 161, 160), (9, 8, 159, 158), (1, 0, 167, 166), (2, 1, 166, 165), (3, 2, 165, 164), (4, 3, 164, 163), (5, 4, 163, 162), (162, 163, 172, 173), (163, 164, 171, 172), (164, 165, 170, 171), (165, 166, 169, 170), (166, 167, 168, 169), (158, 159, 176, 177), (160, 161, 174, 175), (157, 158, 177, 178), (161, 162, 173, 174), (156, 157, 178, 179), (167, 156, 179, 168), (159, 160, 175, 176), (176, 175, 184, 183), (168, 179, 180, 191), (179, 178, 181, 180), (174, 173, 186, 185), (178, 177, 182, 181), (175, 174, 185, 184), (177, 176, 183, 182), (169, 168, 191, 190), (170, 169, 190, 189), (171, 170, 189, 188), (172, 171, 188, 187), (173, 172, 187, 186), (186, 187, 196, 197), (187, 188, 195, 196), (188, 189, 194, 195), (189, 190, 193, 194), (190, 191, 192, 193), (182, 183, 200, 201), (184, 185, 198, 199), (181, 182, 201, 202), (185, 186, 197, 198), (180, 181, 202, 203), (191, 180, 203, 192), (183, 184, 199, 200), (200, 199, 208, 207), (192, 203, 204, 215), (203, 202, 205, 204), (198, 197, 210, 209), (202, 201, 206, 205), (199, 198, 209, 208), (201, 200, 207, 206), (193, 192, 215, 214), (194, 193, 214, 213), (195, 194, 213, 212), (196, 195, 212, 211), (197, 196, 211, 210), (210, 211, 220, 221), (211, 212, 219, 220), (212, 213, 218, 219), (213, 214, 217, 218), (214, 215, 216, 217), (206, 207, 224, 225), (208, 209, 222, 223), (205, 206, 225, 226), (209, 210, 221, 222), (204, 205, 226, 227), (215, 204, 227, 216), (207, 208, 223, 224), (224, 223, 232, 231), (216, 227, 228, 239), (227, 226, 229, 228), (222, 221, 234, 233), (226, 225, 230, 229), (223, 222, 233, 232), (225, 224, 231, 230), (217, 216, 239, 238), (218, 217, 238, 237), (219, 218, 237, 236), (220, 219, 236, 235), (221, 220, 235, 234)])
me_torus_006.materials.append(mat_material_001)
me_torus_006.use_remesh_preserve_volume = False
me_torus_006.use_remesh_preserve_attributes = False
me_torus_006.use_mirror_vertex_groups = False
me_torus_006.update()
me_torus_005 = bpy.data.meshes.new('Torus.005')
me_torus_005.from_pydata([(1.46, 0.0, 0.0), (1.455, 0.0, 0.02), (1.44, 0.0, 0.03464), (1.42, 0.0, 0.04), (1.4, 0.0, 0.03464), (1.385, 0.0, 0.02), (1.38, 0.0, 4.898e-18), (1.385, 0.0, -0.02), (1.4, 0.0, -0.03464), (1.42, 0.0, -0.04), (1.44, 0.0, -0.03464), (1.455, 0.0, -0.02), (1.469e-07, -1.46, 0.0), (8.574e-08, -1.455, 0.02), (1.221e-07, -1.44, 0.03464), (9.743e-08, -1.42, 0.04), (1.149e-07, -1.4, 0.03464), (1.091e-07, -1.385, 0.02), (1.323e-07, -1.38, 4.898e-18), (1.091e-07, -1.385, -0.02), (1.149e-07, -1.4, -0.03464), (9.743e-08, -1.42, -0.04), (1.221e-07, -1.44, -0.03464), (8.574e-08, -1.455, -0.02), (0.1906, -1.448, 0.0), (0.1899, -1.442, 0.02), (0.188, -1.428, 0.03464), (0.1853, -1.408, 0.04), (0.1827, -1.388, 0.03464), (0.1808, -1.374, 0.02), (0.1801, -1.368, 4.898e-18), (0.1808, -1.374, -0.02), (0.1827, -1.388, -0.03464), (0.1853, -1.408, -0.04), (0.188, -1.428, -0.03464), (0.1899, -1.442, -0.02), (0.3779, -1.41, 0.0), (0.3765, -1.405, 0.02), (0.3727, -1.391, 0.03464), (0.3675, -1.372, 0.04), (0.3623, -1.352, 0.03464), (0.3586, -1.338, 0.02), (0.3572, -1.333, 4.898e-18), (0.3586, -1.338, -0.02), (0.3623, -1.352, -0.03464), (0.3675, -1.372, -0.04), (0.3727, -1.391, -0.03464), (0.3765, -1.405, -0.02), (0.5587, -1.349, 0.0), (0.5567, -1.344, 0.02), (0.5511, -1.33, 0.03464), (0.5434, -1.312, 0.04), (0.5358, -1.293, 0.03464), (0.5302, -1.28, 0.02), (0.5281, -1.275, 4.898e-18), (0.5302, -1.28, -0.02), (0.5358, -1.293, -0.03464), (0.5434, -1.312, -0.04), (0.5511, -1.33, -0.03464), (0.5567, -1.344, -0.02), (0.73, -1.264, 0.0), (0.7273, -1.26, 0.02), (0.72, -1.247, 0.03464), (0.71, -1.23, 0.04), (0.7, -1.212, 0.03464), (0.6927, -1.2, 0.02), (0.69, -1.195, 4.898e-18), (0.6927, -1.2, -0.02), (0.7, -1.212, -0.03464), (0.71, -1.23, -0.04), (0.72, -1.247, -0.03464), (0.7273, -1.26, -0.02), (0.8888, -1.158, 0.0), (0.8855, -1.154, 0.02), (0.8766, -1.142, 0.03464), (0.8644, -1.127, 0.04), (0.8523, -1.111, 0.03464), (0.8434, -1.099, 0.02), (0.8401, -1.095, 4.898e-18), (0.8434, -1.099, -0.02), (0.8523, -1.111, -0.03464), (0.8644, -1.127, -0.04), (0.8766, -1.142, -0.03464), (0.8855, -1.154, -0.02), (1.032, -1.032, 0.0), (1.029, -1.029, 0.02), (1.018, -1.018, 0.03464), (1.004, -1.004, 0.04), (0.9899, -0.9899, 0.03464), (0.9796, -0.9796, 0.02), (0.9758, -0.9758, 4.898e-18), (0.9796, -0.9796, -0.02), (0.9899, -0.9899, -0.03464), (1.004, -1.004, -0.04), (1.018, -1.018, -0.03464), (1.029, -1.029, -0.02), (1.158, -0.8888, 0.0), (1.154, -0.8855, 0.02), (1.142, -0.8766, 0.03464), (1.127, -0.8644, 0.04), (1.111, -0.8523, 0.03464), (1.099, -0.8434, 0.02), (1.095, -0.8401, 4.898e-18), (1.099, -0.8434, -0.02), (1.111, -0.8523, -0.03464), (1.127, -0.8644, -0.04), (1.142, -0.8766, -0.03464), (1.154, -0.8855, -0.02), (1.264, -0.73, 0.0), (1.26, -0.7273, 0.02), (1.247, -0.72, 0.03464), (1.23, -0.71, 0.04), (1.212, -0.7, 0.03464), (1.2, -0.6927, 0.02), (1.195, -0.69, 4.898e-18), (1.2, -0.6927, -0.02), (1.212, -0.7, -0.03464), (1.23, -0.71, -0.04), (1.247, -0.72, -0.03464), (1.26, -0.7273, -0.02), (1.349, -0.5587, 0.0), (1.344, -0.5567, 0.02), (1.33, -0.5511, 0.03464), (1.312, -0.5434, 0.04), (1.293, -0.5358, 0.03464), (1.28, -0.5302, 0.02), (1.275, -0.5281, 4.898e-18), (1.28, -0.5302, -0.02), (1.293, -0.5358, -0.03464), (1.312, -0.5434, -0.04), (1.33, -0.5511, -0.03464), (1.344, -0.5567, -0.02), (1.41, -0.3779, 0.0), (1.405, -0.3765, 0.02), (1.391, -0.3727, 0.03464), (1.372, -0.3675, 0.04), (1.352, -0.3623, 0.03464), (1.338, -0.3586, 0.02), (1.333, -0.3572, 4.898e-18), (1.338, -0.3586, -0.02), (1.352, -0.3623, -0.03464), (1.372, -0.3675, -0.04), (1.391, -0.3727, -0.03464), (1.405, -0.3765, -0.02), (1.448, -0.1906, 0.0), (1.442, -0.1899, 0.02), (1.428, -0.188, 0.03464), (1.408, -0.1853, 0.04), (1.388, -0.1827, 0.03464), (1.374, -0.1808, 0.02), (1.368, -0.1801, 4.898e-18), (1.374, -0.1808, -0.02), (1.388, -0.1827, -0.03464), (1.408, -0.1853, -0.04), (1.428, -0.188, -0.03464), (1.442, -0.1899, -0.02), (1.455, 0.2484, -0.02), (1.44, 0.2484, -0.03464), (1.42, 0.2484, -0.04), (1.4, 0.2484, -0.03464), (1.385, 0.2484, -0.02), (1.38, 0.2484, -1.086e-08), (1.385, 0.2484, 0.02), (1.4, 0.2484, 0.03464), (1.42, 0.2484, 0.04), (1.44, 0.2484, 0.03464), (1.455, 0.2484, 0.02), (1.46, 0.2484, -1.086e-08), (1.46, 0.3904, -1.706e-08), (1.455, 0.3904, 0.02), (1.44, 0.3904, 0.03464), (1.42, 0.3904, 0.04), (1.4, 0.3904, 0.03464), (1.385, 0.3904, 0.02), (1.38, 0.3904, -1.706e-08), (1.385, 0.3904, -0.02), (1.4, 0.3904, -0.03464), (1.42, 0.3904, -0.04), (1.44, 0.3904, -0.03464), (1.455, 0.3904, -0.02), (1.455, 0.4955, 0.02814), (1.44, 0.5044, 0.0165), (1.42, 0.5076, 0.01224), (1.4, 0.5044, 0.0165), (1.385, 0.4955, 0.02814), (1.38, 0.4834, 0.04405), (1.385, 0.4713, 0.05996), (1.4, 0.4624, 0.0716), (1.42, 0.4591, 0.07587), (1.44, 0.4624, 0.0716), (1.455, 0.4713, 0.05996), (1.46, 0.4834, 0.04405), (1.46, 0.5323, 0.1468), (1.455, 0.5143, 0.1556), (1.44, 0.5012, 0.162), (1.42, 0.4963, 0.1643), (1.4, 0.5012, 0.162), (1.385, 0.5143, 0.1556), (1.38, 0.5323, 0.1468), (1.385, 0.5503, 0.1381), (1.4, 0.5635, 0.1317), (1.42, 0.5683, 0.1294), (1.44, 0.5635, 0.1317), (1.455, 0.5503, 0.1381), (1.455, 0.5621, 0.2544), (1.44, 0.5768, 0.2543), (1.42, 0.5821, 0.2542), (1.4, 0.5768, 0.2543), (1.385, 0.5621, 0.2544), (1.38, 0.5421, 0.2545), (1.385, 0.5221, 0.2547), (1.4, 0.5075, 0.2548), (1.42, 0.5021, 0.2548), (1.44, 0.5075, 0.2548), (1.455, 0.5221, 0.2547), (1.46, 0.5421, 0.2545), (1.46, 0.5421, 0.3599), (1.455, 0.5221, 0.36), (1.44, 0.5075, 0.3602), (1.42, 0.5021, 0.3602), (1.4, 0.5075, 0.3602), (1.385, 0.5221, 0.36), (1.38, 0.5421, 0.3599), (1.385, 0.5621, 0.3597), (1.4, 0.5768, 0.3596), (1.42, 0.5821, 0.3596), (1.44, 0.5768, 0.3596), (1.455, 0.5621, 0.3597), (1.455, 0.5621, 8.752), (1.44, 0.5768, 8.752), (1.42, 0.5821, 8.752), (1.4, 0.5768, 8.752), (1.385, 0.5621, 8.752), (1.38, 0.5421, 8.752), (1.385, 0.5221, 8.752), (1.4, 0.5075, 8.753), (1.42, 0.5021, 8.753), (1.44, 0.5075, 8.753), (1.455, 0.5221, 8.752), (1.46, 0.5421, 8.752)], [], [(12, 24, 25, 13), (13, 25, 26, 14), (14, 26, 27, 15), (15, 27, 28, 16), (16, 28, 29, 17), (17, 29, 30, 18), (18, 30, 31, 19), (19, 31, 32, 20), (20, 32, 33, 21), (21, 33, 34, 22), (22, 34, 35, 23), (23, 35, 24, 12), (24, 36, 37, 25), (25, 37, 38, 26), (26, 38, 39, 27), (27, 39, 40, 28), (28, 40, 41, 29), (29, 41, 42, 30), (30, 42, 43, 31), (31, 43, 44, 32), (32, 44, 45, 33), (33, 45, 46, 34), (34, 46, 47, 35), (35, 47, 36, 24), (36, 48, 49, 37), (37, 49, 50, 38), (38, 50, 51, 39), (39, 51, 52, 40), (40, 52, 53, 41), (41, 53, 54, 42), (42, 54, 55, 43), (43, 55, 56, 44), (44, 56, 57, 45), (45, 57, 58, 46), (46, 58, 59, 47), (47, 59, 48, 36), (48, 60, 61, 49), (49, 61, 62, 50), (50, 62, 63, 51), (51, 63, 64, 52), (52, 64, 65, 53), (53, 65, 66, 54), (54, 66, 67, 55), (55, 67, 68, 56), (56, 68, 69, 57), (57, 69, 70, 58), (58, 70, 71, 59), (59, 71, 60, 48), (60, 72, 73, 61), (61, 73, 74, 62), (62, 74, 75, 63), (63, 75, 76, 64), (64, 76, 77, 65), (65, 77, 78, 66), (66, 78, 79, 67), (67, 79, 80, 68), (68, 80, 81, 69), (69, 81, 82, 70), (70, 82, 83, 71), (71, 83, 72, 60), (72, 84, 85, 73), (73, 85, 86, 74), (74, 86, 87, 75), (75, 87, 88, 76), (76, 88, 89, 77), (77, 89, 90, 78), (78, 90, 91, 79), (79, 91, 92, 80), (80, 92, 93, 81), (81, 93, 94, 82), (82, 94, 95, 83), (83, 95, 84, 72), (84, 96, 97, 85), (85, 97, 98, 86), (86, 98, 99, 87), (87, 99, 100, 88), (88, 100, 101, 89), (89, 101, 102, 90), (90, 102, 103, 91), (91, 103, 104, 92), (92, 104, 105, 93), (93, 105, 106, 94), (94, 106, 107, 95), (95, 107, 96, 84), (96, 108, 109, 97), (97, 109, 110, 98), (98, 110, 111, 99), (99, 111, 112, 100), (100, 112, 113, 101), (101, 113, 114, 102), (102, 114, 115, 103), (103, 115, 116, 104), (104, 116, 117, 105), (105, 117, 118, 106), (106, 118, 119, 107), (107, 119, 108, 96), (108, 120, 121, 109), (109, 121, 122, 110), (110, 122, 123, 111), (111, 123, 124, 112), (112, 124, 125, 113), (113, 125, 126, 114), (114, 126, 127, 115), (115, 127, 128, 116), (116, 128, 129, 117), (117, 129, 130, 118), (118, 130, 131, 119), (119, 131, 120, 108), (120, 132, 133, 121), (121, 133, 134, 122), (122, 134, 135, 123), (123, 135, 136, 124), (124, 136, 137, 125), (125, 137, 138, 126), (126, 138, 139, 127), (127, 139, 140, 128), (128, 140, 141, 129), (129, 141, 142, 130), (130, 142, 143, 131), (131, 143, 132, 120), (132, 144, 145, 133), (133, 145, 146, 134), (134, 146, 147, 135), (135, 147, 148, 136), (136, 148, 149, 137), (137, 149, 150, 138), (138, 150, 151, 139), (139, 151, 152, 140), (140, 152, 153, 141), (141, 153, 154, 142), (142, 154, 155, 143), (143, 155, 144, 132), (144, 0, 1, 145), (145, 1, 2, 146), (146, 2, 3, 147), (147, 3, 4, 148), (148, 4, 5, 149), (149, 5, 6, 150), (150, 6, 7, 151), (151, 7, 8, 152), (152, 8, 9, 153), (153, 9, 10, 154), (154, 10, 11, 155), (0, 144, 155, 11), (8, 7, 160, 159), (0, 11, 156, 167), (11, 10, 157, 156), (6, 5, 162, 161), (10, 9, 158, 157), (7, 6, 161, 160), (9, 8, 159, 158), (1, 0, 167, 166), (2, 1, 166, 165), (3, 2, 165, 164), (4, 3, 164, 163), (5, 4, 163, 162), (162, 163, 172, 173), (163, 164, 171, 172), (164, 165, 170, 171), (165, 166, 169, 170), (166, 167, 168, 169), (158, 159, 176, 177), (160, 161, 174, 175), (157, 158, 177, 178), (161, 162, 173, 174), (156, 157, 178, 179), (167, 156, 179, 168), (159, 160, 175, 176), (176, 175, 184, 183), (168, 179, 180, 191), (179, 178, 181, 180), (174, 173, 186, 185), (178, 177, 182, 181), (175, 174, 185, 184), (177, 176, 183, 182), (169, 168, 191, 190), (170, 169, 190, 189), (171, 170, 189, 188), (172, 171, 188, 187), (173, 172, 187, 186), (186, 187, 196, 197), (187, 188, 195, 196), (188, 189, 194, 195), (189, 190, 193, 194), (190, 191, 192, 193), (182, 183, 200, 201), (184, 185, 198, 199), (181, 182, 201, 202), (185, 186, 197, 198), (180, 181, 202, 203), (191, 180, 203, 192), (183, 184, 199, 200), (200, 199, 208, 207), (192, 203, 204, 215), (203, 202, 205, 204), (198, 197, 210, 209), (202, 201, 206, 205), (199, 198, 209, 208), (201, 200, 207, 206), (193, 192, 215, 214), (194, 193, 214, 213), (195, 194, 213, 212), (196, 195, 212, 211), (197, 196, 211, 210), (210, 211, 220, 221), (211, 212, 219, 220), (212, 213, 218, 219), (213, 214, 217, 218), (214, 215, 216, 217), (206, 207, 224, 225), (208, 209, 222, 223), (205, 206, 225, 226), (209, 210, 221, 222), (204, 205, 226, 227), (215, 204, 227, 216), (207, 208, 223, 224), (224, 223, 232, 231), (216, 227, 228, 239), (227, 226, 229, 228), (222, 221, 234, 233), (226, 225, 230, 229), (223, 222, 233, 232), (225, 224, 231, 230), (217, 216, 239, 238), (218, 217, 238, 237), (219, 218, 237, 236), (220, 219, 236, 235), (221, 220, 235, 234)])
me_torus_005.materials.append(mat_material_001)
me_torus_005.use_remesh_preserve_volume = False
me_torus_005.use_remesh_preserve_attributes = False
me_torus_005.use_mirror_vertex_groups = False
me_torus_005.update()
me_torus_004 = bpy.data.meshes.new('Torus.004')
me_torus_004.from_pydata([(1.46, 0.0, 0.0), (1.455, 0.0, 0.02), (1.44, 0.0, 0.03464), (1.42, 0.0, 0.04), (1.4, 0.0, 0.03464), (1.385, 0.0, 0.02), (1.38, 0.0, 4.898e-18), (1.385, 0.0, -0.02), (1.4, 0.0, -0.03464), (1.42, 0.0, -0.04), (1.44, 0.0, -0.03464), (1.455, 0.0, -0.02), (1.469e-07, -1.46, 0.0), (8.574e-08, -1.455, 0.02), (1.221e-07, -1.44, 0.03464), (9.743e-08, -1.42, 0.04), (1.149e-07, -1.4, 0.03464), (1.091e-07, -1.385, 0.02), (1.323e-07, -1.38, 4.898e-18), (1.091e-07, -1.385, -0.02), (1.149e-07, -1.4, -0.03464), (9.743e-08, -1.42, -0.04), (1.221e-07, -1.44, -0.03464), (8.574e-08, -1.455, -0.02), (0.1906, -1.448, 0.0), (0.1899, -1.442, 0.02), (0.188, -1.428, 0.03464), (0.1853, -1.408, 0.04), (0.1827, -1.388, 0.03464), (0.1808, -1.374, 0.02), (0.1801, -1.368, 4.898e-18), (0.1808, -1.374, -0.02), (0.1827, -1.388, -0.03464), (0.1853, -1.408, -0.04), (0.188, -1.428, -0.03464), (0.1899, -1.442, -0.02), (0.3779, -1.41, 0.0), (0.3765, -1.405, 0.02), (0.3727, -1.391, 0.03464), (0.3675, -1.372, 0.04), (0.3623, -1.352, 0.03464), (0.3586, -1.338, 0.02), (0.3572, -1.333, 4.898e-18), (0.3586, -1.338, -0.02), (0.3623, -1.352, -0.03464), (0.3675, -1.372, -0.04), (0.3727, -1.391, -0.03464), (0.3765, -1.405, -0.02), (0.5587, -1.349, 0.0), (0.5567, -1.344, 0.02), (0.5511, -1.33, 0.03464), (0.5434, -1.312, 0.04), (0.5358, -1.293, 0.03464), (0.5302, -1.28, 0.02), (0.5281, -1.275, 4.898e-18), (0.5302, -1.28, -0.02), (0.5358, -1.293, -0.03464), (0.5434, -1.312, -0.04), (0.5511, -1.33, -0.03464), (0.5567, -1.344, -0.02), (0.73, -1.264, 0.0), (0.7273, -1.26, 0.02), (0.72, -1.247, 0.03464), (0.71, -1.23, 0.04), (0.7, -1.212, 0.03464), (0.6927, -1.2, 0.02), (0.69, -1.195, 4.898e-18), (0.6927, -1.2, -0.02), (0.7, -1.212, -0.03464), (0.71, -1.23, -0.04), (0.72, -1.247, -0.03464), (0.7273, -1.26, -0.02), (0.8888, -1.158, 0.0), (0.8855, -1.154, 0.02), (0.8766, -1.142, 0.03464), (0.8644, -1.127, 0.04), (0.8523, -1.111, 0.03464), (0.8434, -1.099, 0.02), (0.8401, -1.095, 4.898e-18), (0.8434, -1.099, -0.02), (0.8523, -1.111, -0.03464), (0.8644, -1.127, -0.04), (0.8766, -1.142, -0.03464), (0.8855, -1.154, -0.02), (1.032, -1.032, 0.0), (1.029, -1.029, 0.02), (1.018, -1.018, 0.03464), (1.004, -1.004, 0.04), (0.9899, -0.9899, 0.03464), (0.9796, -0.9796, 0.02), (0.9758, -0.9758, 4.898e-18), (0.9796, -0.9796, -0.02), (0.9899, -0.9899, -0.03464), (1.004, -1.004, -0.04), (1.018, -1.018, -0.03464), (1.029, -1.029, -0.02), (1.158, -0.8888, 0.0), (1.154, -0.8855, 0.02), (1.142, -0.8766, 0.03464), (1.127, -0.8644, 0.04), (1.111, -0.8523, 0.03464), (1.099, -0.8434, 0.02), (1.095, -0.8401, 4.898e-18), (1.099, -0.8434, -0.02), (1.111, -0.8523, -0.03464), (1.127, -0.8644, -0.04), (1.142, -0.8766, -0.03464), (1.154, -0.8855, -0.02), (1.264, -0.73, 0.0), (1.26, -0.7273, 0.02), (1.247, -0.72, 0.03464), (1.23, -0.71, 0.04), (1.212, -0.7, 0.03464), (1.2, -0.6927, 0.02), (1.195, -0.69, 4.898e-18), (1.2, -0.6927, -0.02), (1.212, -0.7, -0.03464), (1.23, -0.71, -0.04), (1.247, -0.72, -0.03464), (1.26, -0.7273, -0.02), (1.349, -0.5587, 0.0), (1.344, -0.5567, 0.02), (1.33, -0.5511, 0.03464), (1.312, -0.5434, 0.04), (1.293, -0.5358, 0.03464), (1.28, -0.5302, 0.02), (1.275, -0.5281, 4.898e-18), (1.28, -0.5302, -0.02), (1.293, -0.5358, -0.03464), (1.312, -0.5434, -0.04), (1.33, -0.5511, -0.03464), (1.344, -0.5567, -0.02), (1.41, -0.3779, 0.0), (1.405, -0.3765, 0.02), (1.391, -0.3727, 0.03464), (1.372, -0.3675, 0.04), (1.352, -0.3623, 0.03464), (1.338, -0.3586, 0.02), (1.333, -0.3572, 4.898e-18), (1.338, -0.3586, -0.02), (1.352, -0.3623, -0.03464), (1.372, -0.3675, -0.04), (1.391, -0.3727, -0.03464), (1.405, -0.3765, -0.02), (1.448, -0.1906, 0.0), (1.442, -0.1899, 0.02), (1.428, -0.188, 0.03464), (1.408, -0.1853, 0.04), (1.388, -0.1827, 0.03464), (1.374, -0.1808, 0.02), (1.368, -0.1801, 4.898e-18), (1.374, -0.1808, -0.02), (1.388, -0.1827, -0.03464), (1.408, -0.1853, -0.04), (1.428, -0.188, -0.03464), (1.442, -0.1899, -0.02), (1.455, 0.2484, -0.02), (1.44, 0.2484, -0.03464), (1.42, 0.2484, -0.04), (1.4, 0.2484, -0.03464), (1.385, 0.2484, -0.02), (1.38, 0.2484, -1.086e-08), (1.385, 0.2484, 0.02), (1.4, 0.2484, 0.03464), (1.42, 0.2484, 0.04), (1.44, 0.2484, 0.03464), (1.455, 0.2484, 0.02), (1.46, 0.2484, -1.086e-08), (1.46, 0.3904, -1.706e-08), (1.455, 0.3904, 0.02), (1.44, 0.3904, 0.03464), (1.42, 0.3904, 0.04), (1.4, 0.3904, 0.03464), (1.385, 0.3904, 0.02), (1.38, 0.3904, -1.706e-08), (1.385, 0.3904, -0.02), (1.4, 0.3904, -0.03464), (1.42, 0.3904, -0.04), (1.44, 0.3904, -0.03464), (1.455, 0.3904, -0.02), (1.455, 0.4955, 0.02814), (1.44, 0.5044, 0.0165), (1.42, 0.5076, 0.01224), (1.4, 0.5044, 0.0165), (1.385, 0.4955, 0.02814), (1.38, 0.4834, 0.04405), (1.385, 0.4713, 0.05996), (1.4, 0.4624, 0.0716), (1.42, 0.4591, 0.07587), (1.44, 0.4624, 0.0716), (1.455, 0.4713, 0.05996), (1.46, 0.4834, 0.04405), (1.46, 0.5323, 0.1468), (1.455, 0.5143, 0.1556), (1.44, 0.5012, 0.162), (1.42, 0.4963, 0.1643), (1.4, 0.5012, 0.162), (1.385, 0.5143, 0.1556), (1.38, 0.5323, 0.1468), (1.385, 0.5503, 0.1381), (1.4, 0.5635, 0.1317), (1.42, 0.5683, 0.1294), (1.44, 0.5635, 0.1317), (1.455, 0.5503, 0.1381), (1.455, 0.5621, 0.2544), (1.44, 0.5768, 0.2543), (1.42, 0.5821, 0.2542), (1.4, 0.5768, 0.2543), (1.385, 0.5621, 0.2544), (1.38, 0.5421, 0.2545), (1.385, 0.5221, 0.2547), (1.4, 0.5075, 0.2548), (1.42, 0.5021, 0.2548), (1.44, 0.5075, 0.2548), (1.455, 0.5221, 0.2547), (1.46, 0.5421, 0.2545), (1.46, 0.5421, 0.3599), (1.455, 0.5221, 0.36), (1.44, 0.5075, 0.3602), (1.42, 0.5021, 0.3602), (1.4, 0.5075, 0.3602), (1.385, 0.5221, 0.36), (1.38, 0.5421, 0.3599), (1.385, 0.5621, 0.3597), (1.4, 0.5768, 0.3596), (1.42, 0.5821, 0.3596), (1.44, 0.5768, 0.3596), (1.455, 0.5621, 0.3597), (1.455, 0.5621, 8.752), (1.44, 0.5768, 8.752), (1.42, 0.5821, 8.752), (1.4, 0.5768, 8.752), (1.385, 0.5621, 8.752), (1.38, 0.5421, 8.752), (1.385, 0.5221, 8.752), (1.4, 0.5075, 8.753), (1.42, 0.5021, 8.753), (1.44, 0.5075, 8.753), (1.455, 0.5221, 8.752), (1.46, 0.5421, 8.752)], [], [(12, 24, 25, 13), (13, 25, 26, 14), (14, 26, 27, 15), (15, 27, 28, 16), (16, 28, 29, 17), (17, 29, 30, 18), (18, 30, 31, 19), (19, 31, 32, 20), (20, 32, 33, 21), (21, 33, 34, 22), (22, 34, 35, 23), (23, 35, 24, 12), (24, 36, 37, 25), (25, 37, 38, 26), (26, 38, 39, 27), (27, 39, 40, 28), (28, 40, 41, 29), (29, 41, 42, 30), (30, 42, 43, 31), (31, 43, 44, 32), (32, 44, 45, 33), (33, 45, 46, 34), (34, 46, 47, 35), (35, 47, 36, 24), (36, 48, 49, 37), (37, 49, 50, 38), (38, 50, 51, 39), (39, 51, 52, 40), (40, 52, 53, 41), (41, 53, 54, 42), (42, 54, 55, 43), (43, 55, 56, 44), (44, 56, 57, 45), (45, 57, 58, 46), (46, 58, 59, 47), (47, 59, 48, 36), (48, 60, 61, 49), (49, 61, 62, 50), (50, 62, 63, 51), (51, 63, 64, 52), (52, 64, 65, 53), (53, 65, 66, 54), (54, 66, 67, 55), (55, 67, 68, 56), (56, 68, 69, 57), (57, 69, 70, 58), (58, 70, 71, 59), (59, 71, 60, 48), (60, 72, 73, 61), (61, 73, 74, 62), (62, 74, 75, 63), (63, 75, 76, 64), (64, 76, 77, 65), (65, 77, 78, 66), (66, 78, 79, 67), (67, 79, 80, 68), (68, 80, 81, 69), (69, 81, 82, 70), (70, 82, 83, 71), (71, 83, 72, 60), (72, 84, 85, 73), (73, 85, 86, 74), (74, 86, 87, 75), (75, 87, 88, 76), (76, 88, 89, 77), (77, 89, 90, 78), (78, 90, 91, 79), (79, 91, 92, 80), (80, 92, 93, 81), (81, 93, 94, 82), (82, 94, 95, 83), (83, 95, 84, 72), (84, 96, 97, 85), (85, 97, 98, 86), (86, 98, 99, 87), (87, 99, 100, 88), (88, 100, 101, 89), (89, 101, 102, 90), (90, 102, 103, 91), (91, 103, 104, 92), (92, 104, 105, 93), (93, 105, 106, 94), (94, 106, 107, 95), (95, 107, 96, 84), (96, 108, 109, 97), (97, 109, 110, 98), (98, 110, 111, 99), (99, 111, 112, 100), (100, 112, 113, 101), (101, 113, 114, 102), (102, 114, 115, 103), (103, 115, 116, 104), (104, 116, 117, 105), (105, 117, 118, 106), (106, 118, 119, 107), (107, 119, 108, 96), (108, 120, 121, 109), (109, 121, 122, 110), (110, 122, 123, 111), (111, 123, 124, 112), (112, 124, 125, 113), (113, 125, 126, 114), (114, 126, 127, 115), (115, 127, 128, 116), (116, 128, 129, 117), (117, 129, 130, 118), (118, 130, 131, 119), (119, 131, 120, 108), (120, 132, 133, 121), (121, 133, 134, 122), (122, 134, 135, 123), (123, 135, 136, 124), (124, 136, 137, 125), (125, 137, 138, 126), (126, 138, 139, 127), (127, 139, 140, 128), (128, 140, 141, 129), (129, 141, 142, 130), (130, 142, 143, 131), (131, 143, 132, 120), (132, 144, 145, 133), (133, 145, 146, 134), (134, 146, 147, 135), (135, 147, 148, 136), (136, 148, 149, 137), (137, 149, 150, 138), (138, 150, 151, 139), (139, 151, 152, 140), (140, 152, 153, 141), (141, 153, 154, 142), (142, 154, 155, 143), (143, 155, 144, 132), (144, 0, 1, 145), (145, 1, 2, 146), (146, 2, 3, 147), (147, 3, 4, 148), (148, 4, 5, 149), (149, 5, 6, 150), (150, 6, 7, 151), (151, 7, 8, 152), (152, 8, 9, 153), (153, 9, 10, 154), (154, 10, 11, 155), (0, 144, 155, 11), (8, 7, 160, 159), (0, 11, 156, 167), (11, 10, 157, 156), (6, 5, 162, 161), (10, 9, 158, 157), (7, 6, 161, 160), (9, 8, 159, 158), (1, 0, 167, 166), (2, 1, 166, 165), (3, 2, 165, 164), (4, 3, 164, 163), (5, 4, 163, 162), (162, 163, 172, 173), (163, 164, 171, 172), (164, 165, 170, 171), (165, 166, 169, 170), (166, 167, 168, 169), (158, 159, 176, 177), (160, 161, 174, 175), (157, 158, 177, 178), (161, 162, 173, 174), (156, 157, 178, 179), (167, 156, 179, 168), (159, 160, 175, 176), (176, 175, 184, 183), (168, 179, 180, 191), (179, 178, 181, 180), (174, 173, 186, 185), (178, 177, 182, 181), (175, 174, 185, 184), (177, 176, 183, 182), (169, 168, 191, 190), (170, 169, 190, 189), (171, 170, 189, 188), (172, 171, 188, 187), (173, 172, 187, 186), (186, 187, 196, 197), (187, 188, 195, 196), (188, 189, 194, 195), (189, 190, 193, 194), (190, 191, 192, 193), (182, 183, 200, 201), (184, 185, 198, 199), (181, 182, 201, 202), (185, 186, 197, 198), (180, 181, 202, 203), (191, 180, 203, 192), (183, 184, 199, 200), (200, 199, 208, 207), (192, 203, 204, 215), (203, 202, 205, 204), (198, 197, 210, 209), (202, 201, 206, 205), (199, 198, 209, 208), (201, 200, 207, 206), (193, 192, 215, 214), (194, 193, 214, 213), (195, 194, 213, 212), (196, 195, 212, 211), (197, 196, 211, 210), (210, 211, 220, 221), (211, 212, 219, 220), (212, 213, 218, 219), (213, 214, 217, 218), (214, 215, 216, 217), (206, 207, 224, 225), (208, 209, 222, 223), (205, 206, 225, 226), (209, 210, 221, 222), (204, 205, 226, 227), (215, 204, 227, 216), (207, 208, 223, 224), (224, 223, 232, 231), (216, 227, 228, 239), (227, 226, 229, 228), (222, 221, 234, 233), (226, 225, 230, 229), (223, 222, 233, 232), (225, 224, 231, 230), (217, 216, 239, 238), (218, 217, 238, 237), (219, 218, 237, 236), (220, 219, 236, 235), (221, 220, 235, 234)])
me_torus_004.materials.append(mat_material_001)
me_torus_004.use_remesh_preserve_volume = False
me_torus_004.use_remesh_preserve_attributes = False
me_torus_004.use_mirror_vertex_groups = False
me_torus_004.update()
me_cylinder_003 = bpy.data.meshes.new('Cylinder.003')
me_cylinder_003.from_pydata([(0.0, 1.0, -1.0), (0.1951, 0.9808, -1.0), (0.3827, 0.9239, -1.0), (0.5556, 0.8315, -1.0), (0.7071, 0.7071, -1.0), (0.8315, 0.5556, -1.0), (0.9239, 0.3827, -1.0), (0.9808, 0.1951, -1.0), (1.0, 7.55e-08, -1.0), (0.9808, -0.1951, -1.0), (0.9239, -0.3827, -1.0), (0.8315, -0.5556, -1.0), (0.7071, -0.7071, -1.0), (0.5556, -0.8315, -1.0), (0.3827, -0.9239, -1.0), (0.1951, -0.9808, -1.0), (-3.258e-07, -1.0, -1.0), (-0.1951, -0.9808, -1.0), (-0.3827, -0.9239, -1.0), (-0.5556, -0.8315, -1.0), (-0.7071, -0.7071, -1.0), (-0.8315, -0.5556, -1.0), (-0.9239, -0.3827, -1.0), (-0.9808, -0.1951, -1.0), (-1.0, 9.656e-07, -1.0), (-0.9808, 0.1951, -1.0), (-0.9239, 0.3827, -1.0), (-0.8315, 0.5556, -1.0), (-0.7071, 0.7071, -1.0), (-0.5556, 0.8315, -1.0), (-0.3827, 0.9239, -1.0), (-0.1951, 0.9808, -1.0), (1.605e-06, 1.0, 1.0), (0.1951, 0.9808, 1.0), (0.3827, 0.9239, 1.0), (0.5556, 0.8315, 1.0), (0.7071, 0.7071, 1.0), (0.8315, 0.5556, 1.0), (0.9239, 0.3827, 1.0), (0.9808, 0.1951, 1.0), (1.0, -2.245e-06, 1.0), (0.9808, -0.1951, 1.0), (0.9239, -0.3827, 1.0), (0.8315, -0.5556, 1.0), (0.7071, -0.7071, 1.0), (0.5556, -0.8315, 1.0), (0.3827, -0.9239, 1.0), (0.1951, -0.9808, 1.0), (9.298e-07, -1.0, 1.0), (-0.1951, -0.9808, 1.0), (-0.3827, -0.9239, 1.0), (-0.5556, -0.8315, 1.0), (-0.7071, -0.7071, 1.0), (-0.8315, -0.5556, 1.0), (-0.9239, -0.3827, 1.0), (-0.9808, -0.1951, 1.0), (-1.0, -4.105e-06, 1.0), (-0.9808, 0.1951, 1.0), (-0.9239, 0.3827, 1.0), (-0.8315, 0.5556, 1.0), (-0.7071, 0.7071, 1.0), (-0.5556, 0.8315, 1.0), (-0.3827, 0.9239, 1.0), (-0.1951, 0.9808, 1.0), (0.0, 0.0, -1.0), (0.0, 0.0, 1.0)], [], [(64, 0, 1), (65, 33, 32), (64, 1, 2), (65, 34, 33), (64, 2, 3), (65, 35, 34), (64, 3, 4), (65, 36, 35), (64, 4, 5), (65, 37, 36), (64, 5, 6), (65, 38, 37), (64, 6, 7), (65, 39, 38), (64, 7, 8), (65, 40, 39), (64, 8, 9), (65, 41, 40), (64, 9, 10), (65, 42, 41), (64, 10, 11), (65, 43, 42), (64, 11, 12), (65, 44, 43), (64, 12, 13), (65, 45, 44), (64, 13, 14), (65, 46, 45), (64, 14, 15), (65, 47, 46), (64, 15, 16), (65, 48, 47), (64, 16, 17), (65, 49, 48), (64, 17, 18), (65, 50, 49), (64, 18, 19), (65, 51, 50), (64, 19, 20), (65, 52, 51), (64, 20, 21), (65, 53, 52), (64, 21, 22), (65, 54, 53), (64, 22, 23), (65, 55, 54), (64, 23, 24), (65, 56, 55), (64, 24, 25), (65, 57, 56), (64, 25, 26), (65, 58, 57), (64, 26, 27), (65, 59, 58), (64, 27, 28), (65, 60, 59), (64, 28, 29), (65, 61, 60), (64, 29, 30), (65, 62, 61), (64, 30, 31), (65, 63, 62), (31, 0, 64), (65, 32, 63), (0, 32, 33, 1), (1, 33, 34, 2), (2, 34, 35, 3), (3, 35, 36, 4), (4, 36, 37, 5), (5, 37, 38, 6), (6, 38, 39, 7), (7, 39, 40, 8), (8, 40, 41, 9), (9, 41, 42, 10), (10, 42, 43, 11), (11, 43, 44, 12), (12, 44, 45, 13), (13, 45, 46, 14), (14, 46, 47, 15), (15, 47, 48, 16), (16, 48, 49, 17), (17, 49, 50, 18), (18, 50, 51, 19), (19, 51, 52, 20), (20, 52, 53, 21), (21, 53, 54, 22), (22, 54, 55, 23), (23, 55, 56, 24), (24, 56, 57, 25), (25, 57, 58, 26), (26, 58, 59, 27), (27, 59, 60, 28), (28, 60, 61, 29), (29, 61, 62, 30), (30, 62, 63, 31), (32, 0, 31, 63)])
me_cylinder_003.materials.append(mat_material_001)
me_cylinder_003.use_remesh_preserve_volume = False
me_cylinder_003.use_remesh_preserve_attributes = False
me_cylinder_003.use_mirror_vertex_groups = False
me_cylinder_003.update()
me_cylinder_002 = bpy.data.meshes.new('Cylinder.002')
me_cylinder_002.from_pydata([(0.0, 1.0, -1.0), (0.1951, 0.9808, -1.0), (0.3827, 0.9239, -1.0), (0.5556, 0.8315, -1.0), (0.7071, 0.7071, -1.0), (0.8315, 0.5556, -1.0), (0.9239, 0.3827, -1.0), (0.9808, 0.1951, -1.0), (1.0, 7.55e-08, -1.0), (0.9808, -0.1951, -1.0), (0.9239, -0.3827, -1.0), (0.8315, -0.5556, -1.0), (0.7071, -0.7071, -1.0), (0.5556, -0.8315, -1.0), (0.3827, -0.9239, -1.0), (0.1951, -0.9808, -1.0), (-3.258e-07, -1.0, -1.0), (-0.1951, -0.9808, -1.0), (-0.3827, -0.9239, -1.0), (-0.5556, -0.8315, -1.0), (-0.7071, -0.7071, -1.0), (-0.8315, -0.5556, -1.0), (-0.9239, -0.3827, -1.0), (-0.9808, -0.1951, -1.0), (-1.0, 9.656e-07, -1.0), (-0.9808, 0.1951, -1.0), (-0.9239, 0.3827, -1.0), (-0.8315, 0.5556, -1.0), (-0.7071, 0.7071, -1.0), (-0.5556, 0.8315, -1.0), (-0.3827, 0.9239, -1.0), (-0.1951, 0.9808, -1.0), (1.605e-06, 1.0, 1.0), (0.1951, 0.9808, 1.0), (0.3827, 0.9239, 1.0), (0.5556, 0.8315, 1.0), (0.7071, 0.7071, 1.0), (0.8315, 0.5556, 1.0), (0.9239, 0.3827, 1.0), (0.9808, 0.1951, 1.0), (1.0, -2.245e-06, 1.0), (0.9808, -0.1951, 1.0), (0.9239, -0.3827, 1.0), (0.8315, -0.5556, 1.0), (0.7071, -0.7071, 1.0), (0.5556, -0.8315, 1.0), (0.3827, -0.9239, 1.0), (0.1951, -0.9808, 1.0), (9.298e-07, -1.0, 1.0), (-0.1951, -0.9808, 1.0), (-0.3827, -0.9239, 1.0), (-0.5556, -0.8315, 1.0), (-0.7071, -0.7071, 1.0), (-0.8315, -0.5556, 1.0), (-0.9239, -0.3827, 1.0), (-0.9808, -0.1951, 1.0), (-1.0, -4.105e-06, 1.0), (-0.9808, 0.1951, 1.0), (-0.9239, 0.3827, 1.0), (-0.8315, 0.5556, 1.0), (-0.7071, 0.7071, 1.0), (-0.5556, 0.8315, 1.0), (-0.3827, 0.9239, 1.0), (-0.1951, 0.9808, 1.0), (0.0, 0.0, -1.0), (0.0, 0.0, 1.0)], [], [(64, 0, 1), (65, 33, 32), (64, 1, 2), (65, 34, 33), (64, 2, 3), (65, 35, 34), (64, 3, 4), (65, 36, 35), (64, 4, 5), (65, 37, 36), (64, 5, 6), (65, 38, 37), (64, 6, 7), (65, 39, 38), (64, 7, 8), (65, 40, 39), (64, 8, 9), (65, 41, 40), (64, 9, 10), (65, 42, 41), (64, 10, 11), (65, 43, 42), (64, 11, 12), (65, 44, 43), (64, 12, 13), (65, 45, 44), (64, 13, 14), (65, 46, 45), (64, 14, 15), (65, 47, 46), (64, 15, 16), (65, 48, 47), (64, 16, 17), (65, 49, 48), (64, 17, 18), (65, 50, 49), (64, 18, 19), (65, 51, 50), (64, 19, 20), (65, 52, 51), (64, 20, 21), (65, 53, 52), (64, 21, 22), (65, 54, 53), (64, 22, 23), (65, 55, 54), (64, 23, 24), (65, 56, 55), (64, 24, 25), (65, 57, 56), (64, 25, 26), (65, 58, 57), (64, 26, 27), (65, 59, 58), (64, 27, 28), (65, 60, 59), (64, 28, 29), (65, 61, 60), (64, 29, 30), (65, 62, 61), (64, 30, 31), (65, 63, 62), (31, 0, 64), (65, 32, 63), (0, 32, 33, 1), (1, 33, 34, 2), (2, 34, 35, 3), (3, 35, 36, 4), (4, 36, 37, 5), (5, 37, 38, 6), (6, 38, 39, 7), (7, 39, 40, 8), (8, 40, 41, 9), (9, 41, 42, 10), (10, 42, 43, 11), (11, 43, 44, 12), (12, 44, 45, 13), (13, 45, 46, 14), (14, 46, 47, 15), (15, 47, 48, 16), (16, 48, 49, 17), (17, 49, 50, 18), (18, 50, 51, 19), (19, 51, 52, 20), (20, 52, 53, 21), (21, 53, 54, 22), (22, 54, 55, 23), (23, 55, 56, 24), (24, 56, 57, 25), (25, 57, 58, 26), (26, 58, 59, 27), (27, 59, 60, 28), (28, 60, 61, 29), (29, 61, 62, 30), (30, 62, 63, 31), (32, 0, 31, 63)])
me_cylinder_002.materials.append(mat_material_001)
me_cylinder_002.use_remesh_preserve_volume = False
me_cylinder_002.use_remesh_preserve_attributes = False
me_cylinder_002.use_mirror_vertex_groups = False
me_cylinder_002.update()
me_torus = bpy.data.meshes.new('Torus')
me_torus.from_pydata([(1.46, 0.0, 0.0), (1.455, 0.0, 0.02), (1.44, 0.0, 0.03464), (1.42, 0.0, 0.04), (1.4, 0.0, 0.03464), (1.385, 0.0, 0.02), (1.38, 0.0, 4.898e-18), (1.385, 0.0, -0.02), (1.4, 0.0, -0.03464), (1.42, 0.0, -0.04), (1.44, 0.0, -0.03464), (1.455, 0.0, -0.02), (1.469e-07, -1.46, 0.0), (8.574e-08, -1.455, 0.02), (1.221e-07, -1.44, 0.03464), (9.743e-08, -1.42, 0.04), (1.149e-07, -1.4, 0.03464), (1.091e-07, -1.385, 0.02), (1.323e-07, -1.38, 4.898e-18), (1.091e-07, -1.385, -0.02), (1.149e-07, -1.4, -0.03464), (9.743e-08, -1.42, -0.04), (1.221e-07, -1.44, -0.03464), (8.574e-08, -1.455, -0.02), (0.1906, -1.448, 0.0), (0.1899, -1.442, 0.02), (0.188, -1.428, 0.03464), (0.1853, -1.408, 0.04), (0.1827, -1.388, 0.03464), (0.1808, -1.374, 0.02), (0.1801, -1.368, 4.898e-18), (0.1808, -1.374, -0.02), (0.1827, -1.388, -0.03464), (0.1853, -1.408, -0.04), (0.188, -1.428, -0.03464), (0.1899, -1.442, -0.02), (0.3779, -1.41, 0.0), (0.3765, -1.405, 0.02), (0.3727, -1.391, 0.03464), (0.3675, -1.372, 0.04), (0.3623, -1.352, 0.03464), (0.3586, -1.338, 0.02), (0.3572, -1.333, 4.898e-18), (0.3586, -1.338, -0.02), (0.3623, -1.352, -0.03464), (0.3675, -1.372, -0.04), (0.3727, -1.391, -0.03464), (0.3765, -1.405, -0.02), (0.5587, -1.349, 0.0), (0.5567, -1.344, 0.02), (0.5511, -1.33, 0.03464), (0.5434, -1.312, 0.04), (0.5358, -1.293, 0.03464), (0.5302, -1.28, 0.02), (0.5281, -1.275, 4.898e-18), (0.5302, -1.28, -0.02), (0.5358, -1.293, -0.03464), (0.5434, -1.312, -0.04), (0.5511, -1.33, -0.03464), (0.5567, -1.344, -0.02), (0.73, -1.264, 0.0), (0.7273, -1.26, 0.02), (0.72, -1.247, 0.03464), (0.71, -1.23, 0.04), (0.7, -1.212, 0.03464), (0.6927, -1.2, 0.02), (0.69, -1.195, 4.898e-18), (0.6927, -1.2, -0.02), (0.7, -1.212, -0.03464), (0.71, -1.23, -0.04), (0.72, -1.247, -0.03464), (0.7273, -1.26, -0.02), (0.8888, -1.158, 0.0), (0.8855, -1.154, 0.02), (0.8766, -1.142, 0.03464), (0.8644, -1.127, 0.04), (0.8523, -1.111, 0.03464), (0.8434, -1.099, 0.02), (0.8401, -1.095, 4.898e-18), (0.8434, -1.099, -0.02), (0.8523, -1.111, -0.03464), (0.8644, -1.127, -0.04), (0.8766, -1.142, -0.03464), (0.8855, -1.154, -0.02), (1.032, -1.032, 0.0), (1.029, -1.029, 0.02), (1.018, -1.018, 0.03464), (1.004, -1.004, 0.04), (0.9899, -0.9899, 0.03464), (0.9796, -0.9796, 0.02), (0.9758, -0.9758, 4.898e-18), (0.9796, -0.9796, -0.02), (0.9899, -0.9899, -0.03464), (1.004, -1.004, -0.04), (1.018, -1.018, -0.03464), (1.029, -1.029, -0.02), (1.158, -0.8888, 0.0), (1.154, -0.8855, 0.02), (1.142, -0.8766, 0.03464), (1.127, -0.8644, 0.04), (1.111, -0.8523, 0.03464), (1.099, -0.8434, 0.02), (1.095, -0.8401, 4.898e-18), (1.099, -0.8434, -0.02), (1.111, -0.8523, -0.03464), (1.127, -0.8644, -0.04), (1.142, -0.8766, -0.03464), (1.154, -0.8855, -0.02), (1.264, -0.73, 0.0), (1.26, -0.7273, 0.02), (1.247, -0.72, 0.03464), (1.23, -0.71, 0.04), (1.212, -0.7, 0.03464), (1.2, -0.6927, 0.02), (1.195, -0.69, 4.898e-18), (1.2, -0.6927, -0.02), (1.212, -0.7, -0.03464), (1.23, -0.71, -0.04), (1.247, -0.72, -0.03464), (1.26, -0.7273, -0.02), (1.349, -0.5587, 0.0), (1.344, -0.5567, 0.02), (1.33, -0.5511, 0.03464), (1.312, -0.5434, 0.04), (1.293, -0.5358, 0.03464), (1.28, -0.5302, 0.02), (1.275, -0.5281, 4.898e-18), (1.28, -0.5302, -0.02), (1.293, -0.5358, -0.03464), (1.312, -0.5434, -0.04), (1.33, -0.5511, -0.03464), (1.344, -0.5567, -0.02), (1.41, -0.3779, 0.0), (1.405, -0.3765, 0.02), (1.391, -0.3727, 0.03464), (1.372, -0.3675, 0.04), (1.352, -0.3623, 0.03464), (1.338, -0.3586, 0.02), (1.333, -0.3572, 4.898e-18), (1.338, -0.3586, -0.02), (1.352, -0.3623, -0.03464), (1.372, -0.3675, -0.04), (1.391, -0.3727, -0.03464), (1.405, -0.3765, -0.02), (1.448, -0.1906, 0.0), (1.442, -0.1899, 0.02), (1.428, -0.188, 0.03464), (1.408, -0.1853, 0.04), (1.388, -0.1827, 0.03464), (1.374, -0.1808, 0.02), (1.368, -0.1801, 4.898e-18), (1.374, -0.1808, -0.02), (1.388, -0.1827, -0.03464), (1.408, -0.1853, -0.04), (1.428, -0.188, -0.03464), (1.442, -0.1899, -0.02), (1.455, 0.2484, -0.02), (1.44, 0.2484, -0.03464), (1.42, 0.2484, -0.04), (1.4, 0.2484, -0.03464), (1.385, 0.2484, -0.02), (1.38, 0.2484, -1.086e-08), (1.385, 0.2484, 0.02), (1.4, 0.2484, 0.03464), (1.42, 0.2484, 0.04), (1.44, 0.2484, 0.03464), (1.455, 0.2484, 0.02), (1.46, 0.2484, -1.086e-08), (1.46, 0.3904, -1.706e-08), (1.455, 0.3904, 0.02), (1.44, 0.3904, 0.03464), (1.42, 0.3904, 0.04), (1.4, 0.3904, 0.03464), (1.385, 0.3904, 0.02), (1.38, 0.3904, -1.706e-08), (1.385, 0.3904, -0.02), (1.4, 0.3904, -0.03464), (1.42, 0.3904, -0.04), (1.44, 0.3904, -0.03464), (1.455, 0.3904, -0.02), (1.455, 0.4955, 0.02814), (1.44, 0.5044, 0.0165), (1.42, 0.5076, 0.01224), (1.4, 0.5044, 0.0165), (1.385, 0.4955, 0.02814), (1.38, 0.4834, 0.04405), (1.385, 0.4713, 0.05996), (1.4, 0.4624, 0.0716), (1.42, 0.4591, 0.07587), (1.44, 0.4624, 0.0716), (1.455, 0.4713, 0.05996), (1.46, 0.4834, 0.04405), (1.46, 0.5323, 0.1468), (1.455, 0.5143, 0.1556), (1.44, 0.5012, 0.162), (1.42, 0.4963, 0.1643), (1.4, 0.5012, 0.162), (1.385, 0.5143, 0.1556), (1.38, 0.5323, 0.1468), (1.385, 0.5503, 0.1381), (1.4, 0.5635, 0.1317), (1.42, 0.5683, 0.1294), (1.44, 0.5635, 0.1317), (1.455, 0.5503, 0.1381), (1.455, 0.5621, 0.2544), (1.44, 0.5768, 0.2543), (1.42, 0.5821, 0.2542), (1.4, 0.5768, 0.2543), (1.385, 0.5621, 0.2544), (1.38, 0.5421, 0.2545), (1.385, 0.5221, 0.2547), (1.4, 0.5075, 0.2548), (1.42, 0.5021, 0.2548), (1.44, 0.5075, 0.2548), (1.455, 0.5221, 0.2547), (1.46, 0.5421, 0.2545), (1.46, 0.5421, 0.3599), (1.455, 0.5221, 0.36), (1.44, 0.5075, 0.3602), (1.42, 0.5021, 0.3602), (1.4, 0.5075, 0.3602), (1.385, 0.5221, 0.36), (1.38, 0.5421, 0.3599), (1.385, 0.5621, 0.3597), (1.4, 0.5768, 0.3596), (1.42, 0.5821, 0.3596), (1.44, 0.5768, 0.3596), (1.455, 0.5621, 0.3597), (1.455, 0.5621, 8.752), (1.44, 0.5768, 8.752), (1.42, 0.5821, 8.752), (1.4, 0.5768, 8.752), (1.385, 0.5621, 8.752), (1.38, 0.5421, 8.752), (1.385, 0.5221, 8.752), (1.4, 0.5075, 8.753), (1.42, 0.5021, 8.753), (1.44, 0.5075, 8.753), (1.455, 0.5221, 8.752), (1.46, 0.5421, 8.752)], [], [(12, 24, 25, 13), (13, 25, 26, 14), (14, 26, 27, 15), (15, 27, 28, 16), (16, 28, 29, 17), (17, 29, 30, 18), (18, 30, 31, 19), (19, 31, 32, 20), (20, 32, 33, 21), (21, 33, 34, 22), (22, 34, 35, 23), (23, 35, 24, 12), (24, 36, 37, 25), (25, 37, 38, 26), (26, 38, 39, 27), (27, 39, 40, 28), (28, 40, 41, 29), (29, 41, 42, 30), (30, 42, 43, 31), (31, 43, 44, 32), (32, 44, 45, 33), (33, 45, 46, 34), (34, 46, 47, 35), (35, 47, 36, 24), (36, 48, 49, 37), (37, 49, 50, 38), (38, 50, 51, 39), (39, 51, 52, 40), (40, 52, 53, 41), (41, 53, 54, 42), (42, 54, 55, 43), (43, 55, 56, 44), (44, 56, 57, 45), (45, 57, 58, 46), (46, 58, 59, 47), (47, 59, 48, 36), (48, 60, 61, 49), (49, 61, 62, 50), (50, 62, 63, 51), (51, 63, 64, 52), (52, 64, 65, 53), (53, 65, 66, 54), (54, 66, 67, 55), (55, 67, 68, 56), (56, 68, 69, 57), (57, 69, 70, 58), (58, 70, 71, 59), (59, 71, 60, 48), (60, 72, 73, 61), (61, 73, 74, 62), (62, 74, 75, 63), (63, 75, 76, 64), (64, 76, 77, 65), (65, 77, 78, 66), (66, 78, 79, 67), (67, 79, 80, 68), (68, 80, 81, 69), (69, 81, 82, 70), (70, 82, 83, 71), (71, 83, 72, 60), (72, 84, 85, 73), (73, 85, 86, 74), (74, 86, 87, 75), (75, 87, 88, 76), (76, 88, 89, 77), (77, 89, 90, 78), (78, 90, 91, 79), (79, 91, 92, 80), (80, 92, 93, 81), (81, 93, 94, 82), (82, 94, 95, 83), (83, 95, 84, 72), (84, 96, 97, 85), (85, 97, 98, 86), (86, 98, 99, 87), (87, 99, 100, 88), (88, 100, 101, 89), (89, 101, 102, 90), (90, 102, 103, 91), (91, 103, 104, 92), (92, 104, 105, 93), (93, 105, 106, 94), (94, 106, 107, 95), (95, 107, 96, 84), (96, 108, 109, 97), (97, 109, 110, 98), (98, 110, 111, 99), (99, 111, 112, 100), (100, 112, 113, 101), (101, 113, 114, 102), (102, 114, 115, 103), (103, 115, 116, 104), (104, 116, 117, 105), (105, 117, 118, 106), (106, 118, 119, 107), (107, 119, 108, 96), (108, 120, 121, 109), (109, 121, 122, 110), (110, 122, 123, 111), (111, 123, 124, 112), (112, 124, 125, 113), (113, 125, 126, 114), (114, 126, 127, 115), (115, 127, 128, 116), (116, 128, 129, 117), (117, 129, 130, 118), (118, 130, 131, 119), (119, 131, 120, 108), (120, 132, 133, 121), (121, 133, 134, 122), (122, 134, 135, 123), (123, 135, 136, 124), (124, 136, 137, 125), (125, 137, 138, 126), (126, 138, 139, 127), (127, 139, 140, 128), (128, 140, 141, 129), (129, 141, 142, 130), (130, 142, 143, 131), (131, 143, 132, 120), (132, 144, 145, 133), (133, 145, 146, 134), (134, 146, 147, 135), (135, 147, 148, 136), (136, 148, 149, 137), (137, 149, 150, 138), (138, 150, 151, 139), (139, 151, 152, 140), (140, 152, 153, 141), (141, 153, 154, 142), (142, 154, 155, 143), (143, 155, 144, 132), (144, 0, 1, 145), (145, 1, 2, 146), (146, 2, 3, 147), (147, 3, 4, 148), (148, 4, 5, 149), (149, 5, 6, 150), (150, 6, 7, 151), (151, 7, 8, 152), (152, 8, 9, 153), (153, 9, 10, 154), (154, 10, 11, 155), (0, 144, 155, 11), (8, 7, 160, 159), (0, 11, 156, 167), (11, 10, 157, 156), (6, 5, 162, 161), (10, 9, 158, 157), (7, 6, 161, 160), (9, 8, 159, 158), (1, 0, 167, 166), (2, 1, 166, 165), (3, 2, 165, 164), (4, 3, 164, 163), (5, 4, 163, 162), (162, 163, 172, 173), (163, 164, 171, 172), (164, 165, 170, 171), (165, 166, 169, 170), (166, 167, 168, 169), (158, 159, 176, 177), (160, 161, 174, 175), (157, 158, 177, 178), (161, 162, 173, 174), (156, 157, 178, 179), (167, 156, 179, 168), (159, 160, 175, 176), (176, 175, 184, 183), (168, 179, 180, 191), (179, 178, 181, 180), (174, 173, 186, 185), (178, 177, 182, 181), (175, 174, 185, 184), (177, 176, 183, 182), (169, 168, 191, 190), (170, 169, 190, 189), (171, 170, 189, 188), (172, 171, 188, 187), (173, 172, 187, 186), (186, 187, 196, 197), (187, 188, 195, 196), (188, 189, 194, 195), (189, 190, 193, 194), (190, 191, 192, 193), (182, 183, 200, 201), (184, 185, 198, 199), (181, 182, 201, 202), (185, 186, 197, 198), (180, 181, 202, 203), (191, 180, 203, 192), (183, 184, 199, 200), (200, 199, 208, 207), (192, 203, 204, 215), (203, 202, 205, 204), (198, 197, 210, 209), (202, 201, 206, 205), (199, 198, 209, 208), (201, 200, 207, 206), (193, 192, 215, 214), (194, 193, 214, 213), (195, 194, 213, 212), (196, 195, 212, 211), (197, 196, 211, 210), (210, 211, 220, 221), (211, 212, 219, 220), (212, 213, 218, 219), (213, 214, 217, 218), (214, 215, 216, 217), (206, 207, 224, 225), (208, 209, 222, 223), (205, 206, 225, 226), (209, 210, 221, 222), (204, 205, 226, 227), (215, 204, 227, 216), (207, 208, 223, 224), (224, 223, 232, 231), (216, 227, 228, 239), (227, 226, 229, 228), (222, 221, 234, 233), (226, 225, 230, 229), (223, 222, 233, 232), (225, 224, 231, 230), (217, 216, 239, 238), (218, 217, 238, 237), (219, 218, 237, 236), (220, 219, 236, 235), (221, 220, 235, 234)])
me_torus.materials.append(mat_material_001)
me_torus.use_remesh_preserve_volume = False
me_torus.use_remesh_preserve_attributes = False
me_torus.use_mirror_vertex_groups = False
me_torus.update()
me_cube_002 = bpy.data.meshes.new('Cube.002')
me_cube_002.from_pydata([(1.0, 1.0, -1.0), (1.0, -1.0, -1.0), (-1.0, -1.0, -1.0), (-1.0, 1.0, -1.0), (1.0, 1.0, 1.0), (1.0, -1.0, 1.0), (-1.0, -1.0, 1.0), (-1.0, 1.0, 1.0)], [], [(0, 1, 2, 3), (4, 7, 6, 5), (0, 4, 5, 1), (1, 5, 6, 2), (2, 6, 7, 3), (4, 0, 3, 7)])
me_cube_002.materials.append(mat_material_001)
me_cube_002.use_remesh_preserve_volume = False
me_cube_002.use_remesh_preserve_attributes = False
me_cube_002.use_mirror_vertex_groups = False
me_cube_002.update()
me_cube_001 = bpy.data.meshes.new('Cube.001')
me_cube_001.from_pydata([(1.0, 1.0, -1.0), (1.0, -1.0, -1.0), (-1.0, -1.0, -1.0), (-1.0, 1.0, -1.0), (1.0, 1.0, 1.0), (1.0, -1.0, 1.0), (-1.0, -1.0, 1.0), (-1.0, 1.0, 1.0)], [], [(0, 1, 2, 3), (4, 7, 6, 5), (0, 4, 5, 1), (1, 5, 6, 2), (2, 6, 7, 3), (4, 0, 3, 7)])
me_cube_001.materials.append(mat_material_001)
me_cube_001.use_remesh_preserve_volume = False
me_cube_001.use_remesh_preserve_attributes = False
me_cube_001.use_mirror_vertex_groups = False
me_cube_001.update()
me_cylinder_001 = bpy.data.meshes.new('Cylinder.001')
me_cylinder_001.from_pydata([(22.37, 15.34, -49.29), (22.51, 15.33, -49.29), (22.65, 15.29, -49.29), (22.78, 15.22, -49.29), (22.89, 15.13, -49.29), (22.98, 15.01, -49.3), (23.05, 14.89, -49.31), (23.1, 14.75, -49.31), (23.11, 14.6, -49.32), (23.1, 14.46, -49.32), (23.05, 14.32, -49.33), (22.98, 14.19, -49.34), (22.89, 14.08, -49.34), (22.78, 13.98, -49.35), (22.65, 13.92, -49.35), (22.51, 13.87, -49.35), (22.37, 13.86, -49.35), (22.22, 13.87, -49.35), (22.08, 13.92, -49.35), (21.95, 13.98, -49.35), (21.84, 14.08, -49.34), (21.75, 14.19, -49.34), (21.68, 14.32, -49.33), (21.64, 14.46, -49.32), (21.62, 14.6, -49.32), (21.64, 14.75, -49.31), (21.68, 14.89, -49.31), (21.75, 15.01, -49.3), (21.84, 15.13, -49.29), (21.95, 15.22, -49.29), (22.08, 15.29, -49.29), (22.22, 15.33, -49.29), (19.99, 13.37, -4.56), (20.14, 13.36, -4.561), (20.28, 13.32, -4.563), (20.41, 13.25, -4.566), (20.52, 13.15, -4.57), (20.61, 13.04, -4.575), (20.68, 12.91, -4.581), (20.72, 12.77, -4.587), (20.74, 12.63, -4.593), (20.72, 12.49, -4.6), (20.68, 12.35, -4.606), (20.61, 12.22, -4.611), (20.52, 12.11, -4.616), (20.41, 12.01, -4.62), (20.28, 11.94, -4.623), (20.14, 11.9, -4.625), (19.99, 11.89, -4.626), (19.85, 11.9, -4.625), (19.71, 11.94, -4.623), (19.58, 12.01, -4.62), (19.47, 12.11, -4.616), (19.38, 12.22, -4.611), (19.31, 12.35, -4.606), (19.27, 12.49, -4.6), (19.25, 12.63, -4.593), (19.27, 12.77, -4.587), (19.31, 12.91, -4.581), (19.38, 13.04, -4.575), (19.47, 13.15, -4.57), (19.58, 13.25, -4.566), (19.71, 13.32, -4.563), (19.85, 13.36, -4.561), (19.22, 13.3, -3.268), (19.1, 13.26, -3.345), (18.99, 13.2, -3.418), (18.9, 13.11, -3.483), (18.82, 13.0, -3.538), (18.76, 12.87, -3.581), (18.73, 12.73, -3.61), (18.72, 12.59, -3.624), (18.73, 12.44, -3.623), (18.76, 12.3, -3.606), (18.82, 12.17, -3.574), (18.9, 12.06, -3.529), (18.99, 11.96, -3.472), (19.1, 11.89, -3.405), (19.22, 11.85, -3.332), (19.34, 11.83, -3.254), (19.46, 11.84, -3.175), (19.58, 11.88, -3.097), (19.69, 11.94, -3.024), (19.78, 12.03, -2.959), (19.86, 12.14, -2.904), (19.92, 12.27, -2.861), (19.95, 12.41, -2.832), (19.96, 12.55, -2.818), (19.95, 12.7, -2.82), (19.92, 12.84, -2.836), (19.86, 12.97, -2.868), (19.78, 13.08, -2.913), (19.69, 13.18, -2.97), (19.58, 13.25, -3.037), (19.46, 13.29, -3.11), (19.34, 13.31, -3.188), (18.1, 13.27, -2.208), (18.17, 13.25, -2.084), (18.24, 13.2, -1.966), (18.31, 13.13, -1.859), (18.36, 13.03, -1.766), (18.41, 12.91, -1.691), (18.45, 12.78, -1.638), (18.47, 12.64, -1.608), (18.47, 12.5, -1.602), (18.47, 12.35, -1.621), (18.45, 12.22, -1.663), (18.41, 12.09, -1.728), (18.36, 11.98, -1.812), (18.31, 11.89, -1.913), (18.24, 11.83, -2.027), (18.17, 11.79, -2.148), (18.1, 11.78, -2.274), (18.02, 11.8, -2.398), (17.95, 11.85, -2.516), (17.89, 11.93, -2.623), (17.83, 12.02, -2.716), (17.78, 12.14, -2.791), (17.75, 12.27, -2.844), (17.73, 12.41, -2.874), (17.72, 12.55, -2.88), (17.73, 12.7, -2.862), (17.75, 12.84, -2.819), (17.78, 12.96, -2.754), (17.83, 13.07, -2.67), (17.89, 13.16, -2.569), (17.95, 13.22, -2.455), (18.02, 13.26, -2.334), (16.59, 13.24, -1.831), (16.59, 13.2, -1.972), (16.59, 13.14, -2.103), (16.59, 13.05, -2.22), (16.59, 12.94, -2.317), (16.59, 12.82, -2.391), (16.59, 12.68, -2.439), (16.59, 12.54, -2.46), (16.59, 12.39, -2.452), (16.59, 12.25, -2.416), (16.59, 12.12, -2.353), (16.59, 12.0, -2.266), (16.59, 11.9, -2.158), (16.59, 11.83, -2.032), (16.59, 11.78, -1.895), (16.59, 11.76, -1.751), (16.59, 11.77, -1.606), (16.6, 11.81, -1.465), (16.6, 11.87, -1.333), (16.6, 11.96, -1.217), (16.6, 12.06, -1.12), (16.6, 12.19, -1.046), (16.6, 12.33, -0.9973), (16.6, 12.47, -0.9766), (16.6, 12.62, -0.9845), (16.6, 12.76, -1.021), (16.6, 12.89, -1.083), (16.6, 13.0, -1.171), (16.6, 13.1, -1.279), (16.6, 13.18, -1.404), (16.59, 13.22, -1.542), (16.59, 13.24, -1.686), (0.0, 13.24, -1.686), (0.0, 13.22, -1.542), (0.0, 13.18, -1.404), (0.0, 13.1, -1.279), (0.0, 13.0, -1.171), (0.0, 12.89, -1.083), (0.0, 12.76, -1.021), (0.0, 12.62, -0.9845), (0.0, 12.47, -0.9766), (0.0, 12.33, -0.9973), (0.0, 12.19, -1.046), (0.0, 12.06, -1.12), (0.0, 11.96, -1.217), (0.0, 11.87, -1.333), (0.0, 11.81, -1.465), (0.0, 11.77, -1.606), (0.0, 11.76, -1.751), (0.0, 11.78, -1.895), (0.0, 11.83, -2.032), (0.0, 11.9, -2.158), (0.0, 12.0, -2.266), (0.0, 12.12, -2.353), (0.0, 12.25, -2.416), (0.0, 12.39, -2.452), (0.0, 12.54, -2.46), (0.0, 12.68, -2.439), (0.0, 12.82, -2.391), (0.0, 12.94, -2.317), (0.0, 13.05, -2.22), (0.0, 13.14, -2.103), (0.0, 13.2, -1.972), (0.0, 13.24, -1.831), (20.25, 13.45, -6.65), (20.1, 13.46, -6.649), (20.39, 13.41, -6.652), (20.52, 13.34, -6.655), (20.63, 13.25, -6.659), (20.72, 13.13, -6.664), (20.79, 13.01, -6.669), (20.83, 12.87, -6.675), (20.85, 12.72, -6.682), (20.83, 12.58, -6.688), (20.79, 12.44, -6.694), (20.72, 12.31, -6.7), (20.63, 12.2, -6.705), (20.52, 12.11, -6.709), (20.39, 12.04, -6.712), (20.25, 11.99, -6.714), (20.1, 11.98, -6.714), (19.96, 11.99, -6.714), (19.82, 12.04, -6.712), (19.69, 12.11, -6.709), (19.58, 12.2, -6.705), (19.49, 12.31, -6.7), (19.42, 12.44, -6.694), (19.38, 12.58, -6.688), (19.36, 12.72, -6.682), (19.38, 12.87, -6.675), (19.42, 13.01, -6.669), (19.49, 13.13, -6.664), (19.58, 13.25, -6.659), (19.69, 13.34, -6.655), (19.82, 13.41, -6.652), (19.96, 13.45, -6.65), (13.54, 13.24, -1.686), (13.54, 13.22, -1.542), (13.54, 13.18, -1.404), (13.54, 13.1, -1.279), (13.54, 13.0, -1.171), (13.54, 12.89, -1.083), (13.54, 12.76, -1.021), (13.54, 12.62, -0.9845), (13.54, 12.47, -0.9766), (13.54, 12.33, -0.9973), (13.54, 12.19, -1.046), (13.54, 12.06, -1.12), (13.54, 11.96, -1.217), (13.54, 11.87, -1.333), (13.54, 11.81, -1.465), (13.54, 11.77, -1.606), (13.54, 11.76, -1.751), (13.54, 11.78, -1.895), (13.53, 11.83, -2.032), (13.53, 11.9, -2.158), (13.53, 12.0, -2.266), (13.53, 12.12, -2.353), (13.53, 12.25, -2.416), (13.53, 12.39, -2.452), (13.53, 12.54, -2.46), (13.53, 12.68, -2.439), (13.53, 12.82, -2.391), (13.53, 12.94, -2.317), (13.53, 13.05, -2.22), (13.53, 13.14, -2.103), (13.53, 13.2, -1.972), (13.54, 13.24, -1.831)], [], [(32, 63, 64, 95), (63, 62, 65, 64), (62, 61, 66, 65), (61, 60, 67, 66), (60, 59, 68, 67), (59, 58, 69, 68), (58, 57, 70, 69), (57, 56, 71, 70), (56, 55, 72, 71), (55, 54, 73, 72), (54, 53, 74, 73), (53, 52, 75, 74), (52, 51, 76, 75), (51, 50, 77, 76), (50, 49, 78, 77), (49, 48, 79, 78), (48, 47, 80, 79), (47, 46, 81, 80), (46, 45, 82, 81), (45, 44, 83, 82), (44, 43, 84, 83), (43, 42, 85, 84), (42, 41, 86, 85), (41, 40, 87, 86), (40, 39, 88, 87), (39, 38, 89, 88), (38, 37, 90, 89), (37, 36, 91, 90), (36, 35, 92, 91), (35, 34, 93, 92), (34, 33, 94, 93), (33, 32, 95, 94), (94, 95, 96, 97), (93, 94, 97, 98), (92, 93, 98, 99), (91, 92, 99, 100), (90, 91, 100, 101), (89, 90, 101, 102), (88, 89, 102, 103), (87, 88, 103, 104), (86, 87, 104, 105), (85, 86, 105, 106), (84, 85, 106, 107), (83, 84, 107, 108), (82, 83, 108, 109), (81, 82, 109, 110), (80, 81, 110, 111), (79, 80, 111, 112), (78, 79, 112, 113), (77, 78, 113, 114), (76, 77, 114, 115), (75, 76, 115, 116), (74, 75, 116, 117), (73, 74, 117, 118), (72, 73, 118, 119), (71, 72, 119, 120), (70, 71, 120, 121), (69, 70, 121, 122), (68, 69, 122, 123), (67, 68, 123, 124), (66, 67, 124, 125), (65, 66, 125, 126), (64, 65, 126, 127), (95, 64, 127, 96), (96, 127, 128, 159), (127, 126, 129, 128), (126, 125, 130, 129), (125, 124, 131, 130), (124, 123, 132, 131), (123, 122, 133, 132), (122, 121, 134, 133), (121, 120, 135, 134), (120, 119, 136, 135), (119, 118, 137, 136), (118, 117, 138, 137), (117, 116, 139, 138), (116, 115, 140, 139), (115, 114, 141, 140), (114, 113, 142, 141), (113, 112, 143, 142), (112, 111, 144, 143), (111, 110, 145, 144), (110, 109, 146, 145), (109, 108, 147, 146), (108, 107, 148, 147), (107, 106, 149, 148), (106, 105, 150, 149), (105, 104, 151, 150), (104, 103, 152, 151), (103, 102, 153, 152), (102, 101, 154, 153), (101, 100, 155, 154), (100, 99, 156, 155), (99, 98, 157, 156), (98, 97, 158, 157), (97, 96, 159, 158), (0, 193, 192, 1), (193, 32, 33, 192), (1, 192, 194, 2), (192, 33, 34, 194), (2, 194, 195, 3), (194, 34, 35, 195), (3, 195, 196, 4), (195, 35, 36, 196), (4, 196, 197, 5), (196, 36, 37, 197), (5, 197, 198, 6), (197, 37, 38, 198), (6, 198, 199, 7), (198, 38, 39, 199), (7, 199, 200, 8), (199, 39, 40, 200), (8, 200, 201, 9), (200, 40, 41, 201), (9, 201, 202, 10), (201, 41, 42, 202), (10, 202, 203, 11), (202, 42, 43, 203), (11, 203, 204, 12), (203, 43, 44, 204), (12, 204, 205, 13), (204, 44, 45, 205), (13, 205, 206, 14), (205, 45, 46, 206), (14, 206, 207, 15), (206, 46, 47, 207), (15, 207, 208, 16), (207, 47, 48, 208), (16, 208, 209, 17), (208, 48, 49, 209), (17, 209, 210, 18), (209, 49, 50, 210), (18, 210, 211, 19), (210, 50, 51, 211), (19, 211, 212, 20), (211, 51, 52, 212), (20, 212, 213, 21), (212, 52, 53, 213), (21, 213, 214, 22), (213, 53, 54, 214), (22, 214, 215, 23), (214, 54, 55, 215), (23, 215, 216, 24), (215, 55, 56, 216), (24, 216, 217, 25), (216, 56, 57, 217), (25, 217, 218, 26), (217, 57, 58, 218), (26, 218, 219, 27), (218, 58, 59, 219), (27, 219, 220, 28), (219, 59, 60, 220), (28, 220, 221, 29), (220, 60, 61, 221), (29, 221, 222, 30), (221, 61, 62, 222), (30, 222, 223, 31), (222, 62, 63, 223), (32, 193, 223, 63), (193, 0, 31, 223), (159, 224, 225, 158), (224, 160, 161, 225), (158, 225, 226, 157), (225, 161, 162, 226), (157, 226, 227, 156), (226, 162, 163, 227), (156, 227, 228, 155), (227, 163, 164, 228), (155, 228, 229, 154), (228, 164, 165, 229), (154, 229, 230, 153), (229, 165, 166, 230), (153, 230, 231, 152), (230, 166, 167, 231), (152, 231, 232, 151), (231, 167, 168, 232), (151, 232, 233, 150), (232, 168, 169, 233), (150, 233, 234, 149), (233, 169, 170, 234), (149, 234, 235, 148), (234, 170, 171, 235), (148, 235, 236, 147), (235, 171, 172, 236), (147, 236, 237, 146), (236, 172, 173, 237), (146, 237, 238, 145), (237, 173, 174, 238), (145, 238, 239, 144), (238, 174, 175, 239), (144, 239, 240, 143), (239, 175, 176, 240), (143, 240, 241, 142), (240, 176, 177, 241), (142, 241, 242, 141), (241, 177, 178, 242), (141, 242, 243, 140), (242, 178, 179, 243), (140, 243, 244, 139), (243, 179, 180, 244), (139, 244, 245, 138), (244, 180, 181, 245), (138, 245, 246, 137), (245, 181, 182, 246), (137, 246, 247, 136), (246, 182, 183, 247), (136, 247, 248, 135), (247, 183, 184, 248), (135, 248, 249, 134), (248, 184, 185, 249), (134, 249, 250, 133), (249, 185, 186, 250), (133, 250, 251, 132), (250, 186, 187, 251), (132, 251, 252, 131), (251, 187, 188, 252), (131, 252, 253, 130), (252, 188, 189, 253), (130, 253, 254, 129), (253, 189, 190, 254), (129, 254, 255, 128), (254, 190, 191, 255), (128, 255, 224, 159), (255, 191, 160, 224)])
me_cylinder_001.polygons.foreach_set('use_smooth', [True] * 224)
me_cylinder_001.materials.append(mat_material_001)
me_cylinder_001.use_remesh_preserve_volume = False
me_cylinder_001.use_remesh_preserve_attributes = False
me_cylinder_001.use_mirror_vertex_groups = False
me_cylinder_001.update()
me_cube = bpy.data.meshes.new('Cube')
me_cube.from_pydata([(1.0, 1.0, -1.0), (1.0, -1.0, -1.0), (-1.0, -1.0, -1.0), (-1.0, 1.0, -1.0), (1.0, 1.0, 1.0), (1.0, -1.0, 1.0), (-1.0, -1.0, 1.0), (-1.0, 1.0, 1.0)], [], [(0, 1, 2, 3), (4, 7, 6, 5), (0, 4, 5, 1), (1, 5, 6, 2), (2, 6, 7, 3), (4, 0, 3, 7)])
me_cube.materials.append(mat_material)
me_cube.use_remesh_preserve_volume = False
me_cube.use_remesh_preserve_attributes = False
me_cube.use_mirror_vertex_groups = False
me_cube.update()
me_plane_001 = bpy.data.meshes.new('Plane.001')
me_plane_001.from_pydata([(1.0, 1.0, 0.0), (1.0, -1.0, 0.0), (-1.0, -1.0, 0.0), (-1.0, 1.0, 0.0), (3.519, -1.0, 3.017), (3.519, 1.0, 3.017), (0.5276, -1.0, 0.0), (0.5276, 1.0, 0.0), (-0.6324, -1.0, 0.0), (-0.6324, 1.0, 0.0), (2.433, -1.0, 1.717), (2.433, 1.0, 1.717)], [], [(0, 7, 6, 1), (7, 9, 8, 6), (9, 3, 2, 8), (11, 0, 1, 10), (10, 4, 5, 11)])
me_plane_001.polygons.foreach_set('use_smooth', [True] * 5)
me_plane_001.use_remesh_preserve_volume = False
me_plane_001.use_remesh_preserve_attributes = False
me_plane_001.use_mirror_vertex_groups = False
me_plane_001.update()

# ---- objects
ob_cylinder_003 = bpy.data.objects.new('Cylinder.003', me_cylinder_004)
ob_torus_003 = bpy.data.objects.new('Torus.003', me_torus_006)
ob_torus_002 = bpy.data.objects.new('Torus.002', me_torus_005)
ob_torus_001 = bpy.data.objects.new('Torus.001', me_torus_004)
ob_cylinder_002 = bpy.data.objects.new('Cylinder.002', me_cylinder_003)
ob_cylinder = bpy.data.objects.new('Cylinder', me_cylinder_002)
ob_torus = bpy.data.objects.new('Torus', me_torus)
ob_cube_002 = bpy.data.objects.new('Cube.002', me_cube_002)
ob_cube_001 = bpy.data.objects.new('Cube.001', me_cube_001)
ob_cylinder_001 = bpy.data.objects.new('Cylinder.001', me_cylinder_001)
ob_cube = bpy.data.objects.new('Cube', me_cube)
ob_lamp = bpy.data.objects.new('Lamp', light_lamp)
ob_camera = bpy.data.objects.new('Camera', cam_camera)
ob_plane = bpy.data.objects.new('Plane', me_plane_001)

# ---- transforms, parenting, visibility, modifiers, constraints
ob_cylinder_003.location = (-1.192e-07, 0.1383, -0.4753)
ob_cylinder_003.rotation_euler = (-0.0, 1.571, 0.0)
ob_cylinder_003.scale = (-0.004156, -0.004156, -0.7972)
ob_cylinder_003.lineart.crease_threshold = 0.0
_m = ob_cylinder_003.modifiers.new('Mirror', 'MIRROR')
_m.use_axis = (False, True, True)
_m.use_clip = True
_m = ob_cylinder_003.modifiers.new('Subsurf', 'SUBSURF')
_m.uv_smooth = 'PRESERVE_CORNERS'
_m.quality = 2
_m.levels = 2
_m.show_only_control_edges = False
ob_torus_003.location = (0.1746, 0.5918, -0.3391)
ob_torus_003.rotation_euler = (1.571, 3.142, -2.98e-08)
ob_torus_003.scale = (0.08935, 0.08935, 0.08935)
ob_torus_003.lineart.crease_threshold = 0.0
_m = ob_torus_003.modifiers.new('Mirror', 'MIRROR')
ob_torus_002.location = (-0.184, 0.5918, -0.3391)
ob_torus_002.rotation_euler = (1.571, 3.142, -2.98e-08)
ob_torus_002.scale = (0.08935, 0.08935, 0.08935)
ob_torus_002.lineart.crease_threshold = 0.0
_m = ob_torus_002.modifiers.new('Mirror', 'MIRROR')
ob_torus_001.location = (0.5455, 0.5918, -0.3391)
ob_torus_001.rotation_euler = (1.571, 3.142, -2.98e-08)
ob_torus_001.scale = (0.08935, 0.08935, 0.08935)
ob_torus_001.lineart.crease_threshold = 0.0
_m = ob_torus_001.modifiers.new('Mirror', 'MIRROR')
ob_cylinder_002.location = (0.004752, 0.4688, -0.3957)
ob_cylinder_002.rotation_euler = (-0.0, 1.571, 0.0)
ob_cylinder_002.scale = (-0.004156, -0.004156, -0.8037)
ob_cylinder_002.lineart.crease_threshold = 0.0
ob_cylinder.location = (0.004752, -0.1861, -0.3957)
ob_cylinder.rotation_euler = (-0.0, 1.571, 0.0)
ob_cylinder.scale = (-0.004156, -0.004156, -0.7972)
ob_cylinder.lineart.crease_threshold = 0.0
ob_torus.location = (-0.5457, 0.5918, -0.3391)
ob_torus.rotation_euler = (1.571, 3.142, -2.98e-08)
ob_torus.scale = (0.08935, 0.08935, 0.08935)
ob_torus.lineart.crease_threshold = 0.0
_m = ob_torus.modifiers.new('Mirror', 'MIRROR')
ob_cube_002.location = (-0.796, -1.49e-08, -0.4302)
ob_cube_002.scale = (-0.004922, 0.4943, 0.03013)
ob_cube_002.lineart.crease_threshold = 0.0
ob_cube_001.location = (0.7976, -1.49e-08, -0.4302)
ob_cube_001.scale = (-0.004922, 0.4943, 0.03013)
ob_cube_001.lineart.crease_threshold = 0.0
ob_cylinder_001.location = (-5.96e-08, 0.0, 0.007668)
ob_cylinder_001.scale = (0.03908, 0.03908, 0.03908)
ob_cylinder_001.lineart.crease_threshold = 0.0
_m = ob_cylinder_001.modifiers.new('Mirror', 'MIRROR')
_m.use_axis = (True, True, False)
_m.use_clip = True
_m = ob_cylinder_001.modifiers.new('Subsurf', 'SUBSURF')
_m.uv_smooth = 'PRESERVE_CORNERS'
_m.quality = 2
_m.show_only_control_edges = False
ob_cube.location = (0.0, -1.49e-08, 0.0)
ob_cube.scale = (0.9356, 0.6259, 0.02476)
ob_cube.lock_rotations_4d = False
ob_cube.empty_display_type = 'ARROWS'
ob_cube.lineart.crease_threshold = 0.0
_m = ob_cube.modifiers.new('Bevel', 'BEVEL')
_m.width = 0.007
_m.width_pct = 0.007
_m.limit_method = 'NONE'
_m.spread = 0.0
ob_lamp.location = (-0.65, -2.159, 4.723)
ob_lamp.rotation_euler = (0.6503, 0.05522, 1.866)
ob_lamp.lock_rotations_4d = False
ob_lamp.empty_display_type = 'ARROWS'
ob_lamp.color = (0.0, 0.0, 0.0, 0.0)
ob_lamp.lineart.crease_threshold = 0.0
ob_camera.location = (-2.483, -2.642, 0.3779)
ob_camera.rotation_euler = (1.235, -8.642e-08, -0.7322)
ob_camera.lock_rotations_4d = False
ob_camera.empty_display_type = 'ARROWS'
ob_camera.color = (0.0, 0.0, 0.0, 0.0)
ob_camera.display_type = 'WIRE'
ob_camera.lineart.crease_threshold = 0.0
ob_plane.location = (-0.392, 0.01327, -1.904)
ob_plane.rotation_euler = (0.0, -0.0, 0.6678)
ob_plane.scale = (32.86, 51.21, 32.86)
ob_plane.lineart.crease_threshold = 0.0
_m = ob_plane.modifiers.new('Subsurf', 'SUBSURF')
_m.uv_smooth = 'PRESERVE_CORNERS'
_m.quality = 2
_m.levels = 2
_m.show_only_control_edges = False

# ---- collection membership
col_collection_1.objects.link(ob_cylinder_003)
col_collection_1.objects.link(ob_torus_003)
col_collection_1.objects.link(ob_torus_002)
col_collection_1.objects.link(ob_torus_001)
col_collection_1.objects.link(ob_cylinder_002)
col_collection_1.objects.link(ob_cylinder)
col_collection_1.objects.link(ob_torus)
col_collection_1.objects.link(ob_cube_002)
col_collection_1.objects.link(ob_cube_001)
col_collection_1.objects.link(ob_cylinder_001)
col_collection_1.objects.link(ob_cube)
col_collection_1.objects.link(ob_lamp)
col_collection_1.objects.link(ob_camera)
col_collection_2.objects.link(ob_plane)

# ---- scene / render settings (as saved in the file)
scene.camera = ob_camera
scene.frame_start = 1; scene.frame_end = 250; scene.frame_set(1)
scene.render.engine = 'BLENDER_EEVEE_NEXT'
scene.render.image_settings.color_mode = 'RGB'
scene.render.image_settings.compression = 90
scene.render.resolution_y = 1914
scene.render.resolution_percentage = 23
scene.render.dither_intensity = 0.0
scene.render.bake_margin = 2
scene.render.bake_bias = 0.0
scene.cycles.use_denoising = False
scene.cycles.samples = 10
scene.cycles.sampling_pattern = 'TABULATED_SOBOL'
scene.cycles.light_sampling_threshold = 0.0
scene.cycles.use_adaptive_sampling = False
scene.cycles.use_light_tree = False
scene.cycles.blur_glossy = 0.0
scene.cycles.volume_bounces = 1
scene.cycles.pixel_filter_type = 'GAUSSIAN'
scene.cycles.sample_clamp_indirect = 0.0
scene.view_settings.view_transform = 'Standard'
bpy.context.view_layer.update()
